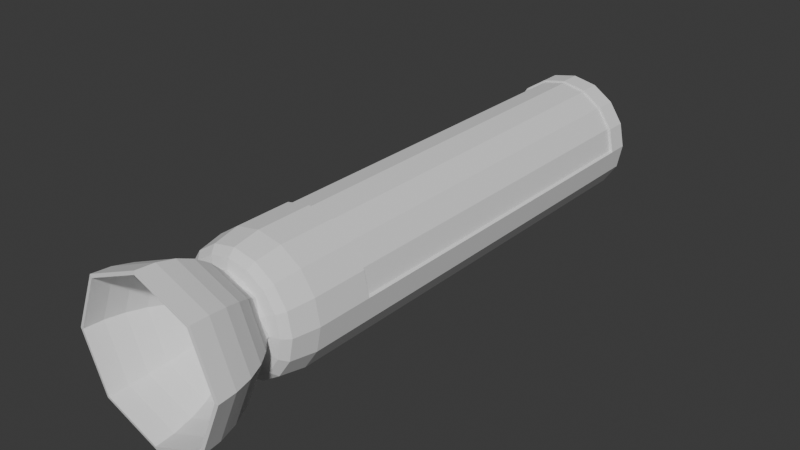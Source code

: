 # Source: vaccum.blend  (saved by Blender 4.1.24; exported with 4.5.12 LTS)
import bpy
from mathutils import Matrix  # noqa: F401  (used for matrix-valued properties, if any)

bpy.ops.wm.read_factory_settings(use_empty=True)
scene = bpy.context.scene
scene.name = 'Scene'

# ---- collections
col_collection = bpy.data.collections.new('Collection'); scene.collection.children.link(col_collection)

# ---- world
world_world = bpy.data.worlds.new('World'); scene.world = world_world
world_world.use_nodes = True; world_world.node_tree.nodes.clear()
_N = world_world.node_tree.nodes; _L = world_world.node_tree.links
n0 = _N.new('ShaderNodeOutputWorld'); n0.name = 'World Output'; n0.location = (300, 300)
n1 = _N.new('ShaderNodeBackground'); n1.name = 'Background'; n1.location = (10, 300)
n1.inputs[0].default_value = (0.05088, 0.05088, 0.05088, 1.0)
_L.new(n1.outputs[0], n0.inputs[0])
n0.is_active_output = True
world_world.color = (0.05088, 0.05088, 0.05088)
world_world.use_sun_shadow = False
world_world.sun_shadow_jitter_overblur = 0.0

# ---- meshes
me_cylinder = bpy.data.meshes.new('Cylinder')
me_cylinder.from_pydata([(-0.04821, 0.04821, 0.9125), (-0.09457, 0.09457, 0.937), (-0.1373, 0.1373, 0.9766), (-0.1747, 0.1747, 1.03), (-0.2055, 0.2055, 1.095), (-0.2283, 0.2283, 1.169), (-0.2424, 0.2424, 1.25), (-0.2471, 0.2471, 1.333), (-0.06818, -3.795e-08, 0.9125), (-0.1337, -3.602e-08, 0.937), (-0.1942, -3.287e-08, 0.9766), (-0.2471, -2.864e-08, 1.03), (-0.2906, -2.348e-08, 1.095), (-0.3229, -3.508e-08, 1.169), (-0.3428, -2.869e-08, 1.25), (-0.3495, -2.205e-08, 1.333), (-0.04821, -0.04821, 0.9125), (-0.09457, -0.09457, 0.937), (-0.1373, -0.1373, 0.9766), (-0.1747, -0.1747, 1.03), (-0.2055, -0.2055, 1.095), (-0.2283, -0.2283, 1.169), (-0.2424, -0.2424, 1.25), (-0.2471, -0.2471, 1.333), (-2.475e-09, -0.06818, 0.9125), (-2.475e-09, -0.1337, 0.937), (-2.475e-09, -0.1942, 0.9766), (-2.475e-09, -0.2471, 1.03), (-2.475e-09, -0.2906, 1.095), (-2.475e-09, -0.3229, 1.169), (-2.475e-09, -0.3428, 1.25), (-2.475e-09, -0.3495, 1.333), (0.04821, -0.04821, 0.9125), (0.09457, -0.09457, 0.937), (0.1373, -0.1373, 0.9766), (0.1747, -0.1747, 1.03), (0.2055, -0.2055, 1.095), (0.2283, -0.2283, 1.169), (0.2424, -0.2424, 1.25), (0.2471, -0.2471, 1.333), (0.06818, -3.795e-08, 0.9125), (0.1337, -3.602e-08, 0.937), (0.1942, -3.287e-08, 0.9766), (0.2471, -2.864e-08, 1.03), (0.2906, -2.348e-08, 1.095), (0.3229, -3.508e-08, 1.169), (0.3428, -2.869e-08, 1.25), (0.3495, -2.205e-08, 1.333), (0.04821, 0.04821, 0.9125), (0.09457, 0.09457, 0.937), (0.1373, 0.1373, 0.9766), (0.1747, 0.1747, 1.03), (0.2055, 0.2055, 1.095), (0.2283, 0.2283, 1.169), (0.2424, 0.2424, 1.25), (0.2471, 0.2471, 1.333), (-2.475e-09, 0.06818, 0.9125), (-2.475e-09, 0.1337, 0.937), (-2.475e-09, 0.1942, 0.9766), (-2.475e-09, 0.2471, 1.03), (-2.475e-09, 0.2906, 1.095), (-2.475e-09, 0.3229, 1.169), (-2.475e-09, 0.3428, 1.25), (-2.475e-09, 0.3495, 1.333), (-4.256e-09, 0.06818, -0.6825), (-4.256e-09, -9.77e-08, -0.6893), (0.04821, 0.04821, -0.6825), (0.06818, -9.711e-08, -0.6825), (0.04821, -0.04821, -0.6825), (-4.256e-09, -0.06818, -0.6825), (-0.04821, -0.04821, -0.6825), (-0.04821, 0.04821, -0.6825), (-0.06818, -9.711e-08, -0.6825), (-0.04588, 0.04588, 0.9304), (-0.09028, 0.09028, 0.9537), (-0.1312, 0.1312, 0.9916), (-0.1671, 0.1671, 1.043), (-0.1966, 0.1966, 1.105), (-0.2185, 0.2185, 1.176), (-0.232, 0.232, 1.253), (-0.2366, 0.2366, 1.335), (-0.06489, -3.702e-08, 0.9304), (-0.1277, -3.581e-08, 0.9537), (-0.1856, -3.245e-08, 0.9916), (-0.2363, -2.55e-08, 1.043), (-0.278, -2.232e-08, 1.105), (-0.309, -3.596e-08, 1.176), (-0.328, -2.961e-08, 1.253), (-0.3346, -2.425e-08, 1.335), (-0.04588, -0.04588, 0.9304), (-0.09028, -0.09028, 0.9537), (-0.1312, -0.1312, 0.9916), (-0.1671, -0.1671, 1.043), (-0.1966, -0.1966, 1.105), (-0.2185, -0.2185, 1.176), (-0.232, -0.232, 1.253), (-0.2366, -0.2366, 1.335), (1.035e-09, -0.06489, 0.9304), (1.846e-09, -0.1277, 0.9537), (-1.059e-09, -0.1856, 0.9916), (-2.475e-09, -0.2363, 1.043), (-1.394e-09, -0.278, 1.105), (-9.092e-10, -0.309, 1.176), (-2.317e-09, -0.328, 1.253), (-3.421e-09, -0.3346, 1.335), (0.04588, -0.04588, 0.9304), (0.09028, -0.09028, 0.9537), (0.1312, -0.1312, 0.9916), (0.1671, -0.1671, 1.043), (0.1966, -0.1966, 1.105), (0.2185, -0.2185, 1.176), (0.232, -0.232, 1.253), (0.2366, -0.2366, 1.335), (0.06489, -3.695e-08, 0.9304), (0.1277, -3.566e-08, 0.9537), (0.1856, -3.268e-08, 0.9916), (0.2363, -2.52e-08, 1.043), (0.278, -2.34e-08, 1.105), (0.309, -3.894e-08, 1.176), (0.328, -3.088e-08, 1.253), (0.3346, -2.362e-08, 1.335), (0.04588, 0.04588, 0.9304), (0.09028, 0.09028, 0.9537), (0.1312, 0.1312, 0.9916), (0.1671, 0.1671, 1.043), (0.1966, 0.1966, 1.105), (0.2185, 0.2185, 1.176), (0.232, 0.232, 1.253), (0.2366, 0.2366, 1.335), (7.559e-09, 0.06489, 0.9304), (-2.328e-09, 0.1277, 0.9537), (-4.189e-09, 0.1856, 0.9916), (5.623e-10, 0.2363, 1.043), (-4.669e-10, 0.278, 1.105), (-2.005e-09, 0.309, 1.176), (-1.527e-09, 0.328, 1.253), (-1.844e-09, 0.3346, 1.335), (5.3e-10, 0.2837, 0.8072), (0.1086, 0.2621, 0.8072), (0.2006, 0.2006, 0.8072), (0.2621, 0.1086, 0.8072), (0.2837, -3.342e-08, 0.8072), (0.2621, -0.1086, 0.8072), (0.2006, -0.2006, 0.8072), (0.1086, -0.2621, 0.8072), (5.3e-10, -0.2837, 0.8072), (-0.1086, -0.2621, 0.8072), (-0.2006, -0.2006, 0.8072), (-0.2621, -0.1086, 0.8072), (-0.2837, -3.342e-08, 0.8072), (-0.2621, 0.1086, 0.8072), (-0.2006, 0.2006, 0.8072), (-0.1086, 0.2621, 0.8072), (6.708e-10, 0.2624, 0.9217), (0.1004, 0.2424, 0.9217), (0.1855, 0.1855, 0.9217), (0.2424, 0.1004, 0.9217), (0.2624, -2.723e-08, 0.9217), (0.2424, -0.1004, 0.9217), (0.1855, -0.1855, 0.9217), (0.1004, -0.2424, 0.9217), (1.099e-10, -0.2624, 0.9217), (-0.1004, -0.2424, 0.9217), (-0.1855, -0.1855, 0.9217), (-0.2424, -0.1004, 0.9217), (-0.2624, -2.695e-08, 0.9217), (-0.2424, 0.1004, 0.9217), (-0.1855, 0.1855, 0.9217), (-0.1004, 0.2424, 0.9217), (2.463e-11, 0.1912, 0.9612), (4.302e-10, 0.2325, 0.9506), (0.07316, 0.1766, 0.9612), (0.08898, 0.2148, 0.9506), (0.1352, 0.1352, 0.9612), (0.1644, 0.1644, 0.9506), (0.1766, 0.07316, 0.9612), (0.2148, 0.08898, 0.9506), (0.1912, -1.837e-08, 0.9612), (0.2325, -2.042e-08, 0.9506), (0.1766, -0.07316, 0.9612), (0.2148, -0.08898, 0.9506), (0.1352, -0.1352, 0.9612), (0.1644, -0.1644, 0.9506), (0.07316, -0.1766, 0.9612), (0.08898, -0.2148, 0.9506), (5.457e-10, -0.1912, 0.9612), (2.8e-10, -0.2325, 0.9506), (-0.07316, -0.1766, 0.9612), (-0.08898, -0.2148, 0.9506), (-0.1352, -0.1352, 0.9612), (-0.1644, -0.1644, 0.9506), (-0.1766, -0.07316, 0.9612), (-0.2148, -0.08898, 0.9506), (-0.1912, -1.802e-08, 0.9612), (-0.2325, -2.035e-08, 0.9506), (-0.1766, 0.07316, 0.9612), (-0.2148, 0.08898, 0.9506), (-0.1352, 0.1352, 0.9612), (-0.1644, 0.1644, 0.9506), (-0.07316, 0.1766, 0.9612), (-0.08898, 0.2148, 0.9506), (-0.07139, 0.07139, 0.9247), (-0.1159, 0.1159, 0.9568), (-0.156, 0.156, 1.003), (-0.1901, 0.1901, 1.062), (-0.2169, 0.2169, 1.132), (-0.2353, 0.2353, 1.209), (-0.2448, 0.2448, 1.292), (-0.101, -3.699e-08, 0.9247), (-0.164, -3.444e-08, 0.9568), (-0.2206, -3.076e-08, 1.003), (-0.2689, -2.606e-08, 1.062), (-0.3067, -2.928e-08, 1.132), (-0.3328, -3.189e-08, 1.209), (-0.3461, -2.537e-08, 1.292), (-0.248, 0.1027, 1.095), (-0.2109, 0.08737, 1.03), (-0.2756, 0.1142, 1.169), (-0.2926, 0.1212, 1.25), (-0.2983, 0.1236, 1.333), (-0.0582, 0.02411, 0.9125), (-0.1142, 0.04729, 0.937), (-0.1657, 0.06865, 0.9766), (-0.07139, -0.07139, 0.9247), (-0.1159, -0.1159, 0.9568), (-0.156, -0.156, 1.003), (-0.1901, -0.1901, 1.062), (-0.2169, -0.2169, 1.132), (-0.2353, -0.2353, 1.209), (-0.2448, -0.2448, 1.292), (-0.0582, -0.02411, 0.9125), (-0.2983, -0.1236, 1.333), (-0.1142, -0.04729, 0.937), (-0.1657, -0.06865, 0.9766), (-0.2109, -0.08737, 1.03), (-0.248, -0.1027, 1.095), (-0.2756, -0.1142, 1.169), (-0.2926, -0.1212, 1.25), (-2.475e-09, -0.101, 0.9247), (-2.475e-09, -0.164, 0.9568), (-2.475e-09, -0.2206, 1.003), (-2.475e-09, -0.2689, 1.062), (-2.475e-09, -0.3067, 1.132), (-2.475e-09, -0.3328, 1.209), (-2.475e-09, -0.3461, 1.292), (-0.1027, -0.248, 1.095), (-0.08737, -0.2109, 1.03), (-0.1142, -0.2756, 1.169), (-0.1212, -0.2926, 1.25), (-0.1236, -0.2983, 1.333), (-0.02411, -0.0582, 0.9125), (-0.04729, -0.1142, 0.937), (-0.06865, -0.1657, 0.9766), (0.07139, -0.07139, 0.9247), (0.1159, -0.1159, 0.9568), (0.156, -0.156, 1.003), (0.1901, -0.1901, 1.062), (0.2169, -0.2169, 1.132), (0.2353, -0.2353, 1.209), (0.2448, -0.2448, 1.292), (0.1236, -0.2983, 1.333), (0.04729, -0.1142, 0.937), (0.02411, -0.0582, 0.9125), (0.06865, -0.1657, 0.9766), (0.08737, -0.2109, 1.03), (0.1027, -0.248, 1.095), (0.1142, -0.2756, 1.169), (0.1212, -0.2926, 1.25), (0.101, -3.699e-08, 0.9247), (0.164, -3.444e-08, 0.9568), (0.2206, -3.076e-08, 1.003), (0.2689, -2.606e-08, 1.062), (0.3067, -2.928e-08, 1.132), (0.3328, -3.189e-08, 1.209), (0.3461, -2.537e-08, 1.292), (0.2756, -0.1142, 1.169), (0.248, -0.1027, 1.095), (0.2926, -0.1212, 1.25), (0.2983, -0.1236, 1.333), (0.0582, -0.02411, 0.9125), (0.1142, -0.04729, 0.937), (0.1657, -0.06865, 0.9766), (0.2109, -0.08737, 1.03), (0.07139, 0.07139, 0.9247), (0.1159, 0.1159, 0.9568), (0.156, 0.156, 1.003), (0.1901, 0.1901, 1.062), (0.2169, 0.2169, 1.132), (0.2353, 0.2353, 1.209), (0.2448, 0.2448, 1.292), (0.1657, 0.06865, 0.9766), (0.1142, 0.04729, 0.937), (0.2109, 0.08737, 1.03), (0.248, 0.1027, 1.095), (0.2756, 0.1142, 1.169), (0.2926, 0.1212, 1.25), (0.2983, 0.1236, 1.333), (0.0582, 0.02411, 0.9125), (-0.04821, 0.04821, 0.115), (-2.475e-09, 0.101, 0.9247), (-2.475e-09, 0.164, 0.9568), (-2.475e-09, 0.2206, 1.003), (-2.475e-09, 0.2689, 1.062), (-2.475e-09, 0.3067, 1.132), (-2.475e-09, 0.3328, 1.209), (-2.475e-09, 0.3461, 1.292), (0.1212, 0.2926, 1.25), (0.1142, 0.2756, 1.169), (0.1236, 0.2983, 1.333), (0.02411, 0.0582, 0.9125), (0.04729, 0.1142, 0.937), (0.06865, 0.1657, 0.9766), (0.08737, 0.2109, 1.03), (0.1027, 0.248, 1.095), (0.06818, -6.753e-08, 0.115), (-0.1142, 0.2756, 1.169), (-0.1027, 0.248, 1.095), (-0.1212, 0.2926, 1.25), (-0.1236, 0.2983, 1.333), (-0.02411, 0.0582, 0.9125), (-0.04729, 0.1142, 0.937), (-0.06865, 0.1657, 0.9766), (-0.08737, 0.2109, 1.03), (0.04821, -0.04821, 0.115), (-3.366e-09, -0.06818, 0.115), (-0.04821, -0.04821, 0.115), (-0.06818, -6.753e-08, 0.115), (-3.366e-09, 0.06818, 0.115), (0.04821, 0.04821, 0.115), (0.02411, 0.02411, -0.6859), (0.03409, -9.74e-08, -0.6859), (0.02411, -0.02411, -0.6859), (-4.256e-09, -0.03409, -0.6859), (-0.02411, -0.02411, -0.6859), (-0.03409, -9.74e-08, -0.6859), (-0.02411, 0.0582, -0.6825), (-0.02411, 0.02411, -0.6859), (0.02411, 0.0582, -0.6825), (-4.256e-09, 0.03409, -0.6859), (0.0582, 0.02411, -0.6825), (0.0582, -0.02411, -0.6825), (0.02411, -0.0582, -0.6825), (-0.02411, -0.0582, -0.6825), (-0.0582, -0.02411, -0.6825), (-0.0582, 0.02411, -0.6825), (-0.06808, 0.06808, 0.9421), (-0.1107, 0.1107, 0.9727), (-0.1492, 0.1492, 1.017), (-0.1818, 0.1818, 1.074), (-0.2075, 0.2075, 1.14), (-0.2252, 0.2252, 1.215), (-0.2343, 0.2343, 1.294), (-0.09628, -3.641e-08, 0.9421), (-0.1566, -3.413e-08, 0.9727), (-0.2109, -2.898e-08, 1.017), (-0.2572, -2.391e-08, 1.074), (-0.2935, -2.914e-08, 1.14), (-0.3185, -3.279e-08, 1.215), (-0.3313, -2.693e-08, 1.294), (-0.2373, 0.09828, 1.105), (-0.2017, 0.08355, 1.043), (-0.2637, 0.1092, 1.176), (-0.28, 0.116, 1.253), (-0.2856, 0.1183, 1.335), (-0.05539, 0.02294, 0.9304), (-0.109, 0.04514, 0.9537), (-0.1584, 0.0656, 0.9916), (-0.06808, -0.06808, 0.9421), (-0.1107, -0.1107, 0.9727), (-0.1492, -0.1492, 1.017), (-0.1818, -0.1818, 1.074), (-0.2075, -0.2075, 1.14), (-0.2252, -0.2252, 1.215), (-0.2343, -0.2343, 1.294), (-0.05539, -0.02294, 0.9304), (-0.2856, -0.1183, 1.335), (-0.109, -0.04514, 0.9537), (-0.1584, -0.0656, 0.9916), (-0.2017, -0.08355, 1.043), (-0.2373, -0.09828, 1.105), (-0.2637, -0.1092, 1.176), (-0.28, -0.116, 1.253), (1.44e-09, -0.09628, 0.9421), (3.936e-10, -0.1566, 0.9727), (-1.767e-09, -0.2109, 1.017), (-1.934e-09, -0.2572, 1.074), (-1.151e-09, -0.2935, 1.14), (-1.613e-09, -0.3185, 1.215), (-2.869e-09, -0.3313, 1.294), (-0.09828, -0.2373, 1.105), (-0.08355, -0.2017, 1.043), (-0.1092, -0.2637, 1.176), (-0.116, -0.28, 1.253), (-0.1183, -0.2856, 1.335), (-0.02294, -0.05539, 0.9304), (-0.04514, -0.109, 0.9537), (-0.0656, -0.1584, 0.9916), (0.06808, -0.06808, 0.9421), (0.1107, -0.1107, 0.9727), (0.1492, -0.1492, 1.017), (0.1818, -0.1818, 1.074), (0.2075, -0.2075, 1.14), (0.2252, -0.2252, 1.215), (0.2343, -0.2343, 1.294), (0.1183, -0.2856, 1.335), (0.04514, -0.109, 0.9537), (0.02294, -0.05539, 0.9304), (0.0656, -0.1584, 0.9916), (0.08355, -0.2017, 1.043), (0.09828, -0.2373, 1.105), (0.1092, -0.2637, 1.176), (0.116, -0.28, 1.253), (0.09628, -3.631e-08, 0.9421), (0.1566, -3.417e-08, 0.9727), (0.2109, -2.894e-08, 1.017), (0.2572, -2.43e-08, 1.074), (0.2935, -3.117e-08, 1.14), (0.3185, -3.491e-08, 1.215), (0.3313, -2.725e-08, 1.294), (0.2637, -0.1092, 1.176), (0.2373, -0.09828, 1.105), (0.28, -0.116, 1.253), (0.2856, -0.1183, 1.335), (0.05539, -0.02294, 0.9304), (0.109, -0.04514, 0.9537), (0.1584, -0.0656, 0.9916), (0.2017, -0.08355, 1.043), (0.06808, 0.06808, 0.9421), (0.1107, 0.1107, 0.9727), (0.1492, 0.1492, 1.017), (0.1818, 0.1818, 1.074), (0.2075, 0.2075, 1.14), (0.2252, 0.2252, 1.215), (0.2343, 0.2343, 1.294), (0.1584, 0.0656, 0.9916), (0.109, 0.04514, 0.9537), (0.2017, 0.08355, 1.043), (0.2373, 0.09828, 1.105), (0.2637, 0.1092, 1.176), (0.28, 0.116, 1.253), (0.2856, 0.1183, 1.335), (0.05539, 0.02294, 0.9304), (2.615e-09, 0.09628, 0.9421), (-3.259e-09, 0.1566, 0.9727), (-1.814e-09, 0.2109, 1.017), (4.77e-11, 0.2572, 1.074), (-1.236e-09, 0.2935, 1.14), (-1.766e-09, 0.3185, 1.215), (-1.686e-09, 0.3313, 1.294), (0.116, 0.28, 1.253), (0.1092, 0.2637, 1.176), (0.1183, 0.2856, 1.335), (0.02294, 0.05539, 0.9304), (0.04514, 0.109, 0.9537), (0.0656, 0.1584, 0.9916), (0.08355, 0.2017, 1.043), (0.09828, 0.2373, 1.105), (-0.1092, 0.2637, 1.176), (-0.09828, 0.2373, 1.105), (-0.116, 0.28, 1.253), (-0.1183, 0.2856, 1.335), (-0.02294, 0.05539, 0.9304), (-0.04514, 0.109, 0.9537), (-0.0656, 0.1584, 0.9916), (-0.08355, 0.2017, 1.043), (-0.2418, 0.2418, 1.334), (-0.342, -2.315e-08, 1.334), (-0.2418, -0.2418, 1.334), (-2.948e-09, -0.342, 1.334), (0.2418, -0.2418, 1.334), (0.342, -2.284e-08, 1.334), (0.2418, 0.2418, 1.334), (-2.16e-09, 0.342, 1.334), (0.06654, -3.745e-08, 0.9215), (0.04705, -0.04705, 0.9215), (0.04705, 0.04705, 0.9215), (2.542e-09, 0.06654, 0.9215), (-0.04705, 0.04705, 0.9215), (-0.06654, -3.749e-08, 0.9215), (-0.04705, -0.04705, 0.9215), (-7.199e-10, -0.06654, 0.9215), (0.02352, -0.05679, 0.9215), (-0.02352, -0.05679, 0.9215), (-0.05679, -0.02352, 0.9215), (-0.05679, 0.02352, 0.9215), (-0.02352, 0.05679, 0.9215), (0.02352, 0.05679, 0.9215), (0.05679, 0.02352, 0.9215), (0.05679, -0.02352, 0.9215), (-0.1209, 0.2919, 1.334), (0.1209, 0.2919, 1.334), (0.2919, 0.1209, 1.334), (0.2919, -0.1209, 1.334), (0.1209, -0.2919, 1.334), (-0.1209, -0.2919, 1.334), (-0.2919, -0.1209, 1.334), (-0.2919, 0.1209, 1.334), (0.1038, 0.2505, 1.14), (0.09092, 0.2195, 1.074), (0.07458, 0.18, 1.017), (0.05537, 0.1337, 0.9727), (0.03404, 0.08218, 0.9421), (0.1171, 0.2828, 1.294), (0.1126, 0.2719, 1.215), (0.08218, 0.03404, 0.9421), (0.2828, 0.1171, 1.294), (0.2719, 0.1126, 1.215), (0.2505, 0.1038, 1.14), (0.2195, 0.09092, 1.074), (0.18, 0.07458, 1.017), (0.1337, 0.05537, 0.9727), (0.2195, -0.09092, 1.074), (0.18, -0.07458, 1.017), (0.1337, -0.05537, 0.9727), (0.08218, -0.03404, 0.9421), (0.2828, -0.1171, 1.294), (0.2719, -0.1126, 1.215), (0.2505, -0.1038, 1.14), (0.1171, -0.2828, 1.294), (0.1126, -0.2719, 1.215), (0.1038, -0.2505, 1.14), (0.09092, -0.2195, 1.074), (0.07458, -0.18, 1.017), (0.05537, -0.1337, 0.9727), (0.03404, -0.08218, 0.9421), (-0.07458, -0.18, 1.017), (-0.05537, -0.1337, 0.9727), (-0.03404, -0.08218, 0.9421), (-0.1171, -0.2828, 1.294), (-0.1126, -0.2719, 1.215), (-0.1038, -0.2505, 1.14), (-0.09092, -0.2195, 1.074), (-0.2828, -0.1171, 1.294), (-0.2719, -0.1126, 1.215), (-0.2505, -0.1038, 1.14), (-0.2195, -0.09092, 1.074), (-0.18, -0.07458, 1.017), (-0.1337, -0.05537, 0.9727), (-0.08218, -0.03404, 0.9421), (-0.18, 0.07458, 1.017), (-0.1337, 0.05537, 0.9727), (-0.08218, 0.03404, 0.9421), (-0.2828, 0.1171, 1.294), (-0.2719, 0.1126, 1.215), (-0.2505, 0.1038, 1.14), (-0.2195, 0.09092, 1.074), (-0.09092, 0.2195, 1.074), (-0.07458, 0.18, 1.017), (-0.05537, 0.1337, 0.9727), (-0.03404, 0.08218, 0.9421), (-0.1171, 0.2828, 1.294), (-0.1126, 0.2719, 1.215), (-0.1038, 0.2505, 1.14), (0.1084, 0.2618, 1.132), (0.09506, 0.2295, 1.062), (0.07801, 0.1883, 1.003), (0.05797, 0.1399, 0.9568), (0.0357, 0.08618, 0.9247), (0.02411, 0.0582, 0.115), (0.1224, 0.2954, 1.292), (0.1177, 0.2841, 1.209), (0.08618, 0.0357, 0.9247), (-0.0582, -0.02411, 0.115), (0.2954, 0.1224, 1.292), (0.2841, 0.1177, 1.209), (0.2618, 0.1084, 1.132), (0.2295, 0.09506, 1.062), (0.1883, 0.07801, 1.003), (0.1399, 0.05797, 0.9568), (0.2295, -0.09506, 1.062), (0.1883, -0.07801, 1.003), (0.1399, -0.05797, 0.9568), (0.08618, -0.0357, 0.9247), (-0.02411, -0.0582, 0.115), (0.2954, -0.1224, 1.292), (0.2841, -0.1177, 1.209), (0.2618, -0.1084, 1.132), (0.0582, -0.02411, 0.115), (0.1224, -0.2954, 1.292), (0.1177, -0.2841, 1.209), (0.1084, -0.2618, 1.132), (0.09506, -0.2295, 1.062), (0.07801, -0.1883, 1.003), (0.05797, -0.1399, 0.9568), (0.0357, -0.08618, 0.9247), (-0.07801, -0.1883, 1.003), (-0.05797, -0.1399, 0.9568), (-0.0357, -0.08618, 0.9247), (-0.02411, 0.0582, 0.115), (-0.1224, -0.2954, 1.292), (-0.1177, -0.2841, 1.209), (-0.1084, -0.2618, 1.132), (-0.09506, -0.2295, 1.062), (-0.2954, -0.1224, 1.292), (-0.2841, -0.1177, 1.209), (-0.2618, -0.1084, 1.132), (-0.2295, -0.09506, 1.062), (-0.1883, -0.07801, 1.003), (-0.1399, -0.05797, 0.9568), (-0.08618, -0.0357, 0.9247), (0.0582, 0.02411, 0.115), (-0.1883, 0.07801, 1.003), (-0.1399, 0.05797, 0.9568), (-0.08618, 0.0357, 0.9247), (-0.0582, 0.02411, 0.115), (-0.2954, 0.1224, 1.292), (-0.2841, 0.1177, 1.209), (-0.2618, 0.1084, 1.132), (-0.2295, 0.09506, 1.062), (-0.09506, 0.2295, 1.062), (-0.07801, 0.1883, 1.003), (-0.05797, 0.1399, 0.9568), (-0.0357, 0.08618, 0.9247), (0.02411, -0.0582, 0.115), (-0.1224, 0.2954, 1.292), (-0.1177, 0.2841, 1.209), (-0.1084, 0.2618, 1.132), (5.3e-10, 0.2837, -1.252), (0.1086, 0.2621, -1.252), (0.2006, 0.2006, -1.252), (0.2621, 0.1086, -1.252), (0.2837, -7.066e-09, -1.252), (0.2621, -0.1086, -1.252), (0.2006, -0.2006, -1.252), (0.1086, -0.2621, -1.252), (5.3e-10, -0.2837, -1.252), (-0.1086, -0.2621, -1.252), (-0.2006, -0.2006, -1.252), (-0.2621, -0.1086, -1.252), (-0.2837, -7.066e-09, -1.252), (-0.2621, 0.1086, -1.252), (-0.2006, 0.2006, -1.252), (-0.1086, 0.2621, -1.252), (-0.1086, 0.2621, -1.157), (5.3e-10, 0.2837, -1.157), (0.1086, 0.2621, -1.157), (0.2006, 0.2006, -1.157), (0.2621, 0.1086, -1.157), (0.2837, -7.215e-09, -1.157), (0.2621, -0.1086, -1.157), (0.2006, -0.2006, -1.157), (0.1086, -0.2621, -1.157), (5.3e-10, -0.2837, -1.157), (-0.1086, -0.2621, -1.157), (-0.2006, -0.2006, -1.157), (-0.2621, -0.1086, -1.157), (-0.2837, -7.215e-09, -1.157), (-0.2621, 0.1086, -1.157), (-0.2006, 0.2006, -1.157), (-0.1086, 0.2621, 0.5547), (5.3e-10, 0.2837, 0.5547), (0.1086, 0.2621, 0.5547), (0.2006, 0.2006, 0.5547), (0.2621, 0.1086, 0.5547), (0.2837, -3.005e-08, 0.5547), (0.2621, -0.1086, 0.5547), (0.2006, -0.2006, 0.5547), (0.1086, -0.2621, 0.5547), (5.3e-10, -0.2837, 0.5547), (-0.1086, -0.2621, 0.5547), (-0.2006, -0.2006, 0.5547), (-0.2621, -0.1086, 0.5547), (-0.2837, -3.005e-08, 0.5547), (-0.2621, 0.1086, 0.5547), (-0.2006, 0.2006, 0.5547), (-0.1034, 0.2547, -1.157), (5.185e-10, 0.2753, -1.157), (0.1034, 0.2547, -1.157), (0.191, 0.1962, -1.157), (0.2495, 0.1086, -1.157), (0.2701, 0.005202, -1.157), (0.2581, -0.1069, -1.157), (0.1976, -0.1976, -1.157), (0.1069, -0.2581, -1.157), (5.078e-10, -0.2794, -1.157), (-0.1069, -0.2581, -1.157), (-0.1976, -0.1976, -1.157), (-0.2581, -0.1069, -1.157), (-0.2701, 0.005202, -1.157), (-0.2495, 0.1086, -1.157), (-0.191, 0.1962, -1.157), (-0.1034, 0.2547, 0.5547), (5.185e-10, 0.2753, 0.5547), (0.1034, 0.2547, 0.5547), (0.191, 0.1962, 0.5547), (0.2495, 0.1086, 0.5547), (0.2701, 0.005202, 0.5547), (0.2581, -0.1069, 0.5547), (0.1976, -0.1976, 0.5547), (0.1069, -0.2581, 0.5547), (5.078e-10, -0.2794, 0.5547), (-0.1069, -0.2581, 0.5547), (-0.1976, -0.1976, 0.5547), (-0.2581, -0.1069, 0.5547), (-0.2701, 0.005202, 0.5547), (-0.2495, 0.1086, 0.5547), (-0.191, 0.1962, 0.5547)], [], [(616, 316, 4, 205), (615, 315, 5, 206), (614, 317, 6, 207), (613, 324, 69, 341), (612, 319, 0, 201), (611, 320, 1, 202), (610, 321, 2, 203), (609, 322, 3, 204), (608, 216, 11, 211), (607, 215, 12, 212), (606, 217, 13, 213), (605, 218, 14, 214), (604, 298, 71, 344), (603, 220, 8, 208), (602, 221, 9, 209), (601, 222, 10, 210), (600, 314, 67, 339), (599, 230, 16, 223), (598, 232, 17, 224), (597, 233, 18, 225), (596, 234, 19, 226), (595, 235, 20, 227), (594, 236, 21, 228), (593, 237, 22, 229), (592, 246, 27, 241), (591, 245, 28, 242), (590, 247, 29, 243), (589, 248, 30, 244), (588, 327, 64, 335), (587, 250, 24, 238), (586, 251, 25, 239), (585, 252, 26, 240), (584, 262, 32, 253), (583, 261, 33, 254), (582, 263, 34, 255), (581, 264, 35, 256), (580, 265, 36, 257), (579, 266, 37, 258), (578, 267, 38, 259), (577, 323, 68, 340), (576, 276, 44, 272), (575, 275, 45, 273), (574, 277, 46, 274), (573, 325, 70, 342), (572, 279, 40, 268), (571, 280, 41, 269), (570, 281, 42, 270), (569, 282, 43, 271), (568, 291, 49, 284), (567, 290, 50, 285), (566, 292, 51, 286), (565, 293, 52, 287), (564, 294, 53, 288), (563, 295, 54, 289), (562, 326, 72, 343), (561, 297, 48, 283), (560, 307, 61, 304), (559, 306, 62, 305), (558, 328, 66, 337), (557, 309, 56, 299), (556, 310, 57, 300), (555, 311, 58, 301), (554, 312, 59, 302), (553, 313, 60, 303), (66, 329, 337), (67, 330, 339), (68, 331, 340), (69, 332, 341), (70, 333, 342), (72, 334, 343), (71, 336, 344), (64, 338, 335), (552, 349, 77, 458), (551, 350, 78, 457), (550, 351, 79, 459), (549, 345, 73, 461), (548, 346, 74, 462), (547, 347, 75, 463), (546, 348, 76, 464), (545, 355, 84, 360), (544, 356, 85, 359), (543, 357, 86, 361), (542, 358, 87, 362), (541, 352, 81, 364), (540, 353, 82, 365), (539, 354, 83, 366), (538, 367, 89, 374), (537, 368, 90, 376), (536, 369, 91, 377), (535, 370, 92, 378), (534, 371, 93, 379), (533, 372, 94, 380), (532, 373, 95, 381), (531, 385, 100, 390), (530, 386, 101, 389), (529, 387, 102, 391), (528, 388, 103, 392), (527, 382, 97, 394), (526, 383, 98, 395), (525, 384, 99, 396), (524, 397, 105, 406), (523, 398, 106, 405), (522, 399, 107, 407), (521, 400, 108, 408), (520, 401, 109, 409), (519, 402, 110, 410), (518, 403, 111, 411), (517, 416, 117, 420), (516, 417, 118, 419), (515, 418, 119, 421), (514, 412, 113, 423), (513, 413, 114, 424), (512, 414, 115, 425), (511, 415, 116, 426), (510, 428, 122, 435), (509, 429, 123, 434), (508, 430, 124, 436), (507, 431, 125, 437), (506, 432, 126, 438), (505, 433, 127, 439), (504, 427, 121, 441), (503, 447, 134, 450), (502, 448, 135, 449), (501, 442, 129, 452), (500, 443, 130, 453), (499, 444, 131, 454), (498, 445, 132, 455), (497, 446, 133, 456), (496, 466, 88, 363), (495, 467, 96, 375), (494, 468, 104, 393), (493, 469, 112, 404), (492, 470, 120, 422), (491, 471, 128, 440), (490, 472, 136, 451), (489, 465, 80, 460), (488, 474, 105, 423), (487, 297, 40, 473), (486, 309, 48, 475), (485, 319, 56, 476), (484, 220, 0, 477), (483, 230, 8, 478), (482, 250, 16, 479), (481, 406, 105, 474), (650, 137, 138, 651), (653, 140, 141, 654), (654, 141, 142, 655), (655, 142, 143, 656), (656, 143, 144, 657), (657, 144, 145, 658), (658, 145, 146, 659), (659, 146, 147, 660), (660, 147, 148, 661), (661, 148, 149, 662), (662, 149, 150, 663), (663, 150, 151, 664), (664, 151, 152, 649), (651, 138, 139, 652), (652, 139, 140, 653), (649, 152, 137, 650), (172, 174, 155, 154), (140, 139, 155, 156), (141, 140, 156, 157), (142, 141, 157, 158), (143, 142, 158, 159), (144, 143, 159, 160), (145, 144, 160, 161), (146, 145, 161, 162), (147, 146, 162, 163), (148, 147, 163, 164), (149, 148, 164, 165), (150, 149, 165, 166), (151, 150, 166, 167), (152, 151, 167, 168), (138, 137, 153, 154), (139, 138, 154, 155), (262, 481, 474, 32), (174, 176, 156, 155), (176, 178, 157, 156), (178, 180, 158, 157), (180, 182, 159, 158), (182, 184, 160, 159), (184, 186, 161, 160), (186, 188, 162, 161), (188, 190, 163, 162), (190, 192, 164, 163), (192, 194, 165, 164), (194, 196, 166, 165), (196, 198, 167, 166), (198, 200, 168, 167), (170, 172, 154, 153), (137, 152, 168, 153), (169, 171, 172, 170), (171, 173, 174, 172), (173, 175, 176, 174), (175, 177, 178, 176), (177, 179, 180, 178), (179, 181, 182, 180), (181, 183, 184, 182), (183, 185, 186, 184), (185, 187, 188, 186), (187, 189, 190, 188), (189, 191, 192, 190), (191, 193, 194, 192), (193, 195, 196, 194), (195, 197, 198, 196), (197, 199, 200, 198), (199, 169, 170, 200), (200, 170, 153, 168), (24, 480, 481, 262), (480, 97, 406, 481), (394, 482, 479, 89), (97, 480, 482, 394), (480, 24, 250, 482), (374, 483, 478, 81), (89, 479, 483, 374), (479, 16, 230, 483), (364, 484, 477, 73), (81, 478, 484, 364), (478, 8, 220, 484), (461, 485, 476, 129), (73, 477, 485, 461), (477, 0, 319, 485), (452, 486, 475, 121), (129, 476, 486, 452), (476, 56, 309, 486), (441, 487, 473, 113), (121, 475, 487, 441), (475, 48, 297, 487), (473, 488, 423, 113), (40, 279, 488, 473), (279, 32, 474, 488), (472, 489, 460, 136), (63, 318, 489, 472), (318, 7, 465, 489), (471, 490, 451, 128), (55, 308, 490, 471), (308, 63, 472, 490), (470, 491, 440, 120), (47, 296, 491, 470), (296, 55, 471, 491), (469, 492, 422, 112), (39, 278, 492, 469), (278, 47, 470, 492), (468, 493, 404, 104), (31, 260, 493, 468), (260, 39, 469, 493), (467, 494, 393, 96), (23, 249, 494, 467), (249, 31, 468, 494), (466, 495, 375, 88), (15, 231, 495, 466), (231, 23, 467, 495), (465, 496, 363, 80), (7, 219, 496, 465), (219, 15, 466, 496), (431, 497, 456, 125), (126, 450, 497, 431), (450, 134, 446, 497), (430, 498, 455, 124), (125, 456, 498, 430), (456, 133, 445, 498), (429, 499, 454, 123), (124, 455, 499, 429), (455, 132, 444, 499), (428, 500, 453, 122), (123, 454, 500, 428), (454, 131, 443, 500), (427, 501, 452, 121), (122, 453, 501, 427), (453, 130, 442, 501), (433, 502, 449, 127), (128, 451, 502, 433), (451, 136, 448, 502), (432, 503, 450, 126), (127, 449, 503, 432), (449, 135, 447, 503), (412, 504, 441, 113), (114, 435, 504, 412), (435, 122, 427, 504), (418, 505, 439, 119), (120, 440, 505, 418), (440, 128, 433, 505), (417, 506, 438, 118), (119, 439, 506, 417), (439, 127, 432, 506), (416, 507, 437, 117), (118, 438, 507, 416), (438, 126, 431, 507), (415, 508, 436, 116), (117, 437, 508, 415), (437, 125, 430, 508), (414, 509, 434, 115), (116, 436, 509, 414), (436, 124, 429, 509), (413, 510, 435, 114), (115, 434, 510, 413), (434, 123, 428, 510), (400, 511, 426, 108), (109, 420, 511, 400), (420, 117, 415, 511), (399, 512, 425, 107), (108, 426, 512, 399), (426, 116, 414, 512), (398, 513, 424, 106), (107, 425, 513, 398), (425, 115, 413, 513), (397, 514, 423, 105), (106, 424, 514, 397), (424, 114, 412, 514), (403, 515, 421, 111), (112, 422, 515, 403), (422, 120, 418, 515), (402, 516, 419, 110), (111, 421, 516, 402), (421, 119, 417, 516), (401, 517, 420, 109), (110, 419, 517, 401), (419, 118, 416, 517), (388, 518, 411, 103), (104, 404, 518, 388), (404, 112, 403, 518), (387, 519, 410, 102), (103, 411, 519, 387), (411, 111, 402, 519), (386, 520, 409, 101), (102, 410, 520, 386), (410, 110, 401, 520), (385, 521, 408, 100), (101, 409, 521, 385), (409, 109, 400, 521), (384, 522, 407, 99), (100, 408, 522, 384), (408, 108, 399, 522), (383, 523, 405, 98), (99, 407, 523, 383), (407, 107, 398, 523), (382, 524, 406, 97), (98, 405, 524, 382), (405, 106, 397, 524), (369, 525, 396, 91), (92, 390, 525, 369), (390, 100, 384, 525), (368, 526, 395, 90), (91, 396, 526, 368), (396, 99, 383, 526), (367, 527, 394, 89), (90, 395, 527, 367), (395, 98, 382, 527), (373, 528, 392, 95), (96, 393, 528, 373), (393, 104, 388, 528), (372, 529, 391, 94), (95, 392, 529, 372), (392, 103, 387, 529), (371, 530, 389, 93), (94, 391, 530, 371), (391, 102, 386, 530), (370, 531, 390, 92), (93, 389, 531, 370), (389, 101, 385, 531), (358, 532, 381, 87), (88, 375, 532, 358), (375, 96, 373, 532), (357, 533, 380, 86), (87, 381, 533, 357), (381, 95, 372, 533), (356, 534, 379, 85), (86, 380, 534, 356), (380, 94, 371, 534), (355, 535, 378, 84), (85, 379, 535, 355), (379, 93, 370, 535), (354, 536, 377, 83), (84, 378, 536, 354), (378, 92, 369, 536), (353, 537, 376, 82), (83, 377, 537, 353), (377, 91, 368, 537), (352, 538, 374, 81), (82, 376, 538, 352), (376, 90, 367, 538), (347, 539, 366, 75), (76, 360, 539, 347), (360, 84, 354, 539), (346, 540, 365, 74), (75, 366, 540, 346), (366, 83, 353, 540), (345, 541, 364, 73), (74, 365, 541, 345), (365, 82, 352, 541), (351, 542, 362, 79), (80, 363, 542, 351), (363, 88, 358, 542), (350, 543, 361, 78), (79, 362, 543, 350), (362, 87, 357, 543), (349, 544, 359, 77), (78, 361, 544, 349), (361, 86, 356, 544), (348, 545, 360, 76), (77, 359, 545, 348), (359, 85, 355, 545), (445, 546, 464, 132), (133, 458, 546, 445), (458, 77, 348, 546), (444, 547, 463, 131), (132, 464, 547, 444), (464, 76, 347, 547), (443, 548, 462, 130), (131, 463, 548, 443), (463, 75, 346, 548), (442, 549, 461, 129), (130, 462, 549, 442), (462, 74, 345, 549), (448, 550, 459, 135), (136, 460, 550, 448), (460, 80, 351, 550), (447, 551, 457, 134), (135, 459, 551, 447), (459, 79, 350, 551), (446, 552, 458, 133), (134, 457, 552, 446), (457, 78, 349, 552), (335, 336, 71), (335, 338, 336), (338, 65, 336), (344, 334, 72), (344, 336, 334), (336, 65, 334), (343, 333, 70), (343, 334, 333), (334, 65, 333), (342, 332, 69), (342, 333, 332), (333, 65, 332), (341, 331, 68), (341, 332, 331), (332, 65, 331), (340, 330, 67), (340, 331, 330), (331, 65, 330), (339, 329, 66), (339, 330, 329), (330, 65, 329), (337, 338, 64), (337, 329, 338), (329, 65, 338), (307, 553, 303, 61), (53, 287, 553, 307), (287, 52, 313, 553), (313, 554, 302, 60), (52, 286, 554, 313), (286, 51, 312, 554), (312, 555, 301, 59), (51, 285, 555, 312), (285, 50, 311, 555), (311, 556, 300, 58), (50, 284, 556, 311), (284, 49, 310, 556), (310, 557, 299, 57), (49, 283, 557, 310), (283, 48, 309, 557), (327, 558, 337, 64), (56, 309, 558, 327), (309, 48, 328, 558), (308, 559, 305, 63), (55, 289, 559, 308), (289, 54, 306, 559), (306, 560, 304, 62), (54, 288, 560, 306), (288, 53, 307, 560), (291, 561, 283, 49), (41, 268, 561, 291), (268, 40, 297, 561), (325, 562, 343, 70), (16, 230, 562, 325), (230, 8, 326, 562), (296, 563, 289, 55), (47, 274, 563, 296), (274, 46, 295, 563), (295, 564, 288, 54), (46, 273, 564, 295), (273, 45, 294, 564), (294, 565, 287, 53), (45, 272, 565, 294), (272, 44, 293, 565), (293, 566, 286, 52), (44, 271, 566, 293), (271, 43, 292, 566), (292, 567, 285, 51), (43, 270, 567, 292), (270, 42, 290, 567), (290, 568, 284, 50), (42, 269, 568, 290), (269, 41, 291, 568), (276, 569, 271, 44), (36, 256, 569, 276), (256, 35, 282, 569), (282, 570, 270, 43), (35, 255, 570, 282), (255, 34, 281, 570), (281, 571, 269, 42), (34, 254, 571, 281), (254, 33, 280, 571), (280, 572, 268, 41), (33, 253, 572, 280), (253, 32, 279, 572), (324, 573, 342, 69), (24, 250, 573, 324), (250, 16, 325, 573), (278, 574, 274, 47), (39, 259, 574, 278), (259, 38, 277, 574), (277, 575, 273, 46), (38, 258, 575, 277), (258, 37, 275, 575), (275, 576, 272, 45), (37, 257, 576, 275), (257, 36, 276, 576), (314, 577, 340, 67), (40, 279, 577, 314), (279, 32, 323, 577), (260, 578, 259, 39), (31, 244, 578, 260), (244, 30, 267, 578), (267, 579, 258, 38), (30, 243, 579, 267), (243, 29, 266, 579), (266, 580, 257, 37), (29, 242, 580, 266), (242, 28, 265, 580), (265, 581, 256, 36), (28, 241, 581, 265), (241, 27, 264, 581), (264, 582, 255, 35), (27, 240, 582, 264), (240, 26, 263, 582), (263, 583, 254, 34), (26, 239, 583, 263), (239, 25, 261, 583), (261, 584, 253, 33), (25, 238, 584, 261), (238, 24, 262, 584), (246, 585, 240, 27), (19, 225, 585, 246), (225, 18, 252, 585), (252, 586, 239, 26), (18, 224, 586, 252), (224, 17, 251, 586), (251, 587, 238, 25), (17, 223, 587, 251), (223, 16, 250, 587), (298, 588, 335, 71), (0, 319, 588, 298), (319, 56, 327, 588), (249, 589, 244, 31), (23, 229, 589, 249), (229, 22, 248, 589), (248, 590, 243, 30), (22, 228, 590, 248), (228, 21, 247, 590), (247, 591, 242, 29), (21, 227, 591, 247), (227, 20, 245, 591), (245, 592, 241, 28), (20, 226, 592, 245), (226, 19, 246, 592), (231, 593, 229, 23), (15, 214, 593, 231), (214, 14, 237, 593), (237, 594, 228, 22), (14, 213, 594, 237), (213, 13, 236, 594), (236, 595, 227, 21), (13, 212, 595, 236), (212, 12, 235, 595), (235, 596, 226, 20), (12, 211, 596, 235), (211, 11, 234, 596), (234, 597, 225, 19), (11, 210, 597, 234), (210, 10, 233, 597), (233, 598, 224, 18), (10, 209, 598, 233), (209, 9, 232, 598), (232, 599, 223, 17), (9, 208, 599, 232), (208, 8, 230, 599), (328, 600, 339, 66), (48, 297, 600, 328), (297, 40, 314, 600), (216, 601, 210, 11), (3, 203, 601, 216), (203, 2, 222, 601), (222, 602, 209, 10), (2, 202, 602, 222), (202, 1, 221, 602), (221, 603, 208, 9), (1, 201, 603, 221), (201, 0, 220, 603), (326, 604, 344, 72), (8, 220, 604, 326), (220, 0, 298, 604), (219, 605, 214, 15), (7, 207, 605, 219), (207, 6, 218, 605), (218, 606, 213, 14), (6, 206, 606, 218), (206, 5, 217, 606), (217, 607, 212, 13), (5, 205, 607, 217), (205, 4, 215, 607), (215, 608, 211, 12), (4, 204, 608, 215), (204, 3, 216, 608), (316, 609, 204, 4), (60, 302, 609, 316), (302, 59, 322, 609), (322, 610, 203, 3), (59, 301, 610, 322), (301, 58, 321, 610), (321, 611, 202, 2), (58, 300, 611, 321), (300, 57, 320, 611), (320, 612, 201, 1), (57, 299, 612, 320), (299, 56, 319, 612), (323, 613, 341, 68), (32, 262, 613, 323), (262, 24, 324, 613), (318, 614, 207, 7), (63, 305, 614, 318), (305, 62, 317, 614), (317, 615, 206, 6), (62, 304, 615, 317), (304, 61, 315, 615), (315, 616, 205, 5), (61, 303, 616, 315), (303, 60, 316, 616), (193, 222, 195), (193, 233, 10), (189, 233, 191), (189, 252, 18), (185, 252, 187), (185, 263, 26), (181, 263, 183), (181, 281, 34), (177, 281, 179), (177, 290, 42), (173, 290, 175), (173, 311, 50), (169, 311, 171), (169, 321, 58), (197, 321, 199), (197, 222, 2), (193, 10, 222), (193, 191, 233), (189, 18, 233), (189, 187, 252), (185, 26, 252), (185, 183, 263), (181, 34, 263), (181, 179, 281), (177, 42, 281), (177, 175, 290), (173, 50, 290), (173, 171, 311), (169, 58, 311), (169, 199, 321), (197, 2, 321), (197, 195, 222), (632, 633, 634, 617), (619, 636, 637, 620), (618, 635, 636, 619), (631, 648, 633, 632), (630, 647, 648, 631), (629, 646, 647, 630), (628, 645, 646, 629), (627, 644, 645, 628), (626, 643, 644, 627), (625, 642, 643, 626), (624, 641, 642, 625), (623, 640, 641, 624), (622, 639, 640, 623), (621, 638, 639, 622), (620, 637, 638, 621), (617, 634, 635, 618), (669, 670, 638, 637), (668, 669, 637, 636), (667, 668, 636, 635), (666, 667, 635, 634), (665, 666, 634, 633), (680, 665, 633, 648), (645, 661, 662, 646), (644, 660, 661, 645), (643, 659, 660, 644), (642, 658, 659, 643), (641, 657, 658, 642), (640, 656, 657, 641), (639, 655, 656, 640), (638, 654, 655, 639), (679, 680, 648, 647), (678, 679, 647, 646), (665, 681, 682, 666), (668, 684, 685, 669), (667, 683, 684, 668), (680, 696, 681, 665), (679, 695, 696, 680), (678, 694, 695, 679), (677, 693, 694, 678), (676, 692, 693, 677), (675, 691, 692, 676), (674, 690, 691, 675), (673, 689, 690, 674), (672, 688, 689, 673), (671, 687, 688, 672), (670, 686, 687, 671), (669, 685, 686, 670), (666, 682, 683, 667), (670, 686, 654, 638), (686, 685, 653, 654), (685, 684, 652, 653), (684, 683, 651, 652), (683, 682, 650, 651), (682, 681, 649, 650), (681, 696, 664, 649), (696, 695, 663, 664), (695, 694, 662, 663), (617, 618, 619, 620, 621, 622, 623, 624, 625, 626, 627, 628, 629, 630, 631, 632)])
_uv = me_cylinder.uv_layers.new(name='UVMap')
_uv.uv.foreach_set('vector', [0.6875, 0.6562, 0.6875, 0.6875, 0.625, 0.6875, 0.625, 0.6562, 0.6875, 0.5938, 0.6875, 0.625, 0.625, 0.625, 0.625, 0.5938, 0.6875, 0.5312, 0.6875, 0.5625, 0.625, 0.5625, 0.625, 0.5312, 0.1875, 0.9375, 0.25, 0.9375, 0.25, 0.9375, 0.1875, 0.9375, 0.6875, 0.9062, 0.6875, 0.9375, 0.625, 0.9375, 0.625, 0.9062, 0.6875, 0.8438, 0.6875, 0.875, 0.625, 0.875, 0.625, 0.8438, 0.6875, 0.7812, 0.6875, 0.8125, 0.625, 0.8125, 0.625, 0.7812, 0.6875, 0.7188, 0.6875, 0.75, 0.625, 0.75, 0.625, 0.7188, 0.5625, 0.7188, 0.5625, 0.75, 0.5, 0.75, 0.5, 0.7188, 0.5625, 0.6562, 0.5625, 0.6875, 0.5, 0.6875, 0.5, 0.6562, 0.5625, 0.5938, 0.5625, 0.625, 0.5, 0.625, 0.5, 0.5938, 0.5625, 0.5312, 0.5625, 0.5625, 0.5, 0.5625, 0.5, 0.5312, 0.5625, 0.9375, 0.625, 0.9375, 0.625, 0.9375, 0.5625, 0.9375, 0.5625, 0.9062, 0.5625, 0.9375, 0.5, 0.9375, 0.5, 0.9062, 0.5625, 0.8438, 0.5625, 0.875, 0.5, 0.875, 0.5, 0.8438, 0.5625, 0.7812, 0.5625, 0.8125, 0.5, 0.8125, 0.5, 0.7812, 0.9375, 0.9375, 1.0, 0.9375, 1.0, 0.9375, 0.9375, 0.9375, 0.4375, 0.9062, 0.4375, 0.9375, 0.375, 0.9375, 0.375, 0.9062, 0.4375, 0.8438, 0.4375, 0.875, 0.375, 0.875, 0.375, 0.8438, 0.4375, 0.7812, 0.4375, 0.8125, 0.375, 0.8125, 0.375, 0.7812, 0.4375, 0.7188, 0.4375, 0.75, 0.375, 0.75, 0.375, 0.7188, 0.4375, 0.6562, 0.4375, 0.6875, 0.375, 0.6875, 0.375, 0.6562, 0.4375, 0.5938, 0.4375, 0.625, 0.375, 0.625, 0.375, 0.5938, 0.4375, 0.5312, 0.4375, 0.5625, 0.375, 0.5625, 0.375, 0.5312, 0.3125, 0.7188, 0.3125, 0.75, 0.25, 0.75, 0.25, 0.7188, 0.3125, 0.6562, 0.3125, 0.6875, 0.25, 0.6875, 0.25, 0.6562, 0.3125, 0.5938, 0.3125, 0.625, 0.25, 0.625, 0.25, 0.5938, 0.3125, 0.5312, 0.3125, 0.5625, 0.25, 0.5625, 0.25, 0.5312, 0.6875, 0.9375, 0.75, 0.9375, 0.75, 0.9375, 0.6875, 0.9375, 0.3125, 0.9062, 0.3125, 0.9375, 0.25, 0.9375, 0.25, 0.9062, 0.3125, 0.8438, 0.3125, 0.875, 0.25, 0.875, 0.25, 0.8438, 0.3125, 0.7812, 0.3125, 0.8125, 0.25, 0.8125, 0.25, 0.7812, 0.1875, 0.9062, 0.1875, 0.9375, 0.125, 0.9375, 0.125, 0.9062, 0.1875, 0.8438, 0.1875, 0.875, 0.125, 0.875, 0.125, 0.8438, 0.1875, 0.7812, 0.1875, 0.8125, 0.125, 0.8125, 0.125, 0.7812, 0.1875, 0.7188, 0.1875, 0.75, 0.125, 0.75, 0.125, 0.7188, 0.1875, 0.6562, 0.1875, 0.6875, 0.125, 0.6875, 0.125, 0.6562, 0.1875, 0.5938, 0.1875, 0.625, 0.125, 0.625, 0.125, 0.5938, 0.1875, 0.5312, 0.1875, 0.5625, 0.125, 0.5625, 0.125, 0.5312, 0.0625, 0.9375, 0.125, 0.9375, 0.125, 0.9375, 0.0625, 0.9375, 0.0625, 0.6562, 0.0625, 0.6875, 0.0, 0.6875, 0.0, 0.6562, 0.0625, 0.5938, 0.0625, 0.625, 0.0, 0.625, 0.0, 0.5938, 0.0625, 0.5312, 0.0625, 0.5625, 0.0, 0.5625, 0.0, 0.5312, 0.3125, 0.9375, 0.375, 0.9375, 0.375, 0.9375, 0.3125, 0.9375, 0.0625, 0.9062, 0.0625, 0.9375, 0.0, 0.9375, 0.0, 0.9062, 0.0625, 0.8438, 0.0625, 0.875, 0.0, 0.875, 0.0, 0.8438, 0.0625, 0.7812, 0.0625, 0.8125, 0.0, 0.8125, 0.0, 0.7812, 0.0625, 0.7188, 0.0625, 0.75, 0.0, 0.75, 0.0, 0.7188, 0.9375, 0.8438, 0.9375, 0.875, 0.875, 0.875, 0.875, 0.8438, 0.9375, 0.7812, 0.9375, 0.8125, 0.875, 0.8125, 0.875, 0.7812, 0.9375, 0.7188, 0.9375, 0.75, 0.875, 0.75, 0.875, 0.7188, 0.9375, 0.6562, 0.9375, 0.6875, 0.875, 0.6875, 0.875, 0.6562, 0.9375, 0.5938, 0.9375, 0.625, 0.875, 0.625, 0.875, 0.5938, 0.9375, 0.5312, 0.9375, 0.5625, 0.875, 0.5625, 0.875, 0.5312, 0.4375, 0.9375, 0.5, 0.9375, 0.5, 0.9375, 0.4375, 0.9375, 0.9375, 0.9062, 0.9375, 0.9375, 0.875, 0.9375, 0.875, 0.9062, 0.8125, 0.5938, 0.8125, 0.625, 0.75, 0.625, 0.75, 0.5938, 0.8125, 0.5312, 0.8125, 0.5625, 0.75, 0.5625, 0.75, 0.5312, 0.8125, 0.9375, 0.875, 0.9375, 0.875, 0.9375, 0.8125, 0.9375, 0.8125, 0.9062, 0.8125, 0.9375, 0.75, 0.9375, 0.75, 0.9062, 0.8125, 0.8438, 0.8125, 0.875, 0.75, 0.875, 0.75, 0.8438, 0.8125, 0.7812, 0.8125, 0.8125, 0.75, 0.8125, 0.75, 0.7812, 0.8125, 0.7188, 0.8125, 0.75, 0.75, 0.75, 0.75, 0.7188, 0.8125, 0.6562, 0.8125, 0.6875, 0.75, 0.6875, 0.75, 0.6562, 0.875, 0.9375, 0.8438, 0.9688, 0.8125, 0.9375, 1.0, 0.9375, 0.9688, 0.9688, 0.9375, 0.9375, 0.125, 0.9375, 0.09375, 0.9688, 0.0625, 0.9375, 0.25, 0.9375, 0.2188, 0.9688, 0.1875, 0.9375, 0.375, 0.9375, 0.3438, 0.9688, 0.3125, 0.9375, 0.5, 0.9375, 0.4688, 0.9688, 0.4375, 0.9375, 0.625, 0.9375, 0.5938, 0.9688, 0.5625, 0.9375, 0.75, 0.9375, 0.7188, 0.9688, 0.6875, 0.9375, 0.6875, 0.6562, 0.625, 0.6562, 0.625, 0.6875, 0.6875, 0.6875, 0.6875, 0.5938, 0.625, 0.5938, 0.625, 0.625, 0.6875, 0.625, 0.6875, 0.5312, 0.625, 0.5312, 0.625, 0.5625, 0.6875, 0.5625, 0.6875, 0.9062, 0.625, 0.9062, 0.625, 0.9375, 0.6875, 0.9375, 0.6875, 0.8438, 0.625, 0.8438, 0.625, 0.875, 0.6875, 0.875, 0.6875, 0.7812, 0.625, 0.7812, 0.625, 0.8125, 0.6875, 0.8125, 0.6875, 0.7188, 0.625, 0.7188, 0.625, 0.75, 0.6875, 0.75, 0.5625, 0.7188, 0.5, 0.7188, 0.5, 0.75, 0.5625, 0.75, 0.5625, 0.6562, 0.5, 0.6562, 0.5, 0.6875, 0.5625, 0.6875, 0.5625, 0.5938, 0.5, 0.5938, 0.5, 0.625, 0.5625, 0.625, 0.5625, 0.5312, 0.5, 0.5312, 0.5, 0.5625, 0.5625, 0.5625, 0.5625, 0.9062, 0.5, 0.9062, 0.5, 0.9375, 0.5625, 0.9375, 0.5625, 0.8438, 0.5, 0.8438, 0.5, 0.875, 0.5625, 0.875, 0.5625, 0.7812, 0.5, 0.7812, 0.5, 0.8125, 0.5625, 0.8125, 0.4375, 0.9062, 0.375, 0.9062, 0.375, 0.9375, 0.4375, 0.9375, 0.4375, 0.8438, 0.375, 0.8438, 0.375, 0.875, 0.4375, 0.875, 0.4375, 0.7812, 0.375, 0.7812, 0.375, 0.8125, 0.4375, 0.8125, 0.4375, 0.7188, 0.375, 0.7188, 0.375, 0.75, 0.4375, 0.75, 0.4375, 0.6562, 0.375, 0.6562, 0.375, 0.6875, 0.4375, 0.6875, 0.4375, 0.5938, 0.375, 0.5938, 0.375, 0.625, 0.4375, 0.625, 0.4375, 0.5312, 0.375, 0.5312, 0.375, 0.5625, 0.4375, 0.5625, 0.3125, 0.7188, 0.25, 0.7188, 0.25, 0.75, 0.3125, 0.75, 0.3125, 0.6562, 0.25, 0.6562, 0.25, 0.6875, 0.3125, 0.6875, 0.3125, 0.5938, 0.25, 0.5938, 0.25, 0.625, 0.3125, 0.625, 0.3125, 0.5312, 0.25, 0.5312, 0.25, 0.5625, 0.3125, 0.5625, 0.3125, 0.9062, 0.25, 0.9062, 0.25, 0.9375, 0.3125, 0.9375, 0.3125, 0.8438, 0.25, 0.8438, 0.25, 0.875, 0.3125, 0.875, 0.3125, 0.7812, 0.25, 0.7812, 0.25, 0.8125, 0.3125, 0.8125, 0.1875, 0.9062, 0.125, 0.9062, 0.125, 0.9375, 0.1875, 0.9375, 0.1875, 0.8438, 0.125, 0.8438, 0.125, 0.875, 0.1875, 0.875, 0.1875, 0.7812, 0.125, 0.7812, 0.125, 0.8125, 0.1875, 0.8125, 0.1875, 0.7188, 0.125, 0.7188, 0.125, 0.75, 0.1875, 0.75, 0.1875, 0.6562, 0.125, 0.6562, 0.125, 0.6875, 0.1875, 0.6875, 0.1875, 0.5938, 0.125, 0.5938, 0.125, 0.625, 0.1875, 0.625, 0.1875, 0.5312, 0.125, 0.5312, 0.125, 0.5625, 0.1875, 0.5625, 0.0625, 0.6562, 0.0, 0.6562, 0.0, 0.6875, 0.0625, 0.6875, 0.0625, 0.5938, 0.0, 0.5938, 0.0, 0.625, 0.0625, 0.625, 0.0625, 0.5312, 0.0, 0.5312, 0.0, 0.5625, 0.0625, 0.5625, 0.0625, 0.9062, 0.0, 0.9062, 0.0, 0.9375, 0.0625, 0.9375, 0.0625, 0.8438, 0.0, 0.8438, 0.0, 0.875, 0.0625, 0.875, 0.0625, 0.7812, 0.0, 0.7812, 0.0, 0.8125, 0.0625, 0.8125, 0.0625, 0.7188, 0.0, 0.7188, 0.0, 0.75, 0.0625, 0.75, 0.9375, 0.8438, 0.875, 0.8438, 0.875, 0.875, 0.9375, 0.875, 0.9375, 0.7812, 0.875, 0.7812, 0.875, 0.8125, 0.9375, 0.8125, 0.9375, 0.7188, 0.875, 0.7188, 0.875, 0.75, 0.9375, 0.75, 0.9375, 0.6562, 0.875, 0.6562, 0.875, 0.6875, 0.9375, 0.6875, 0.9375, 0.5938, 0.875, 0.5938, 0.875, 0.625, 0.9375, 0.625, 0.9375, 0.5312, 0.875, 0.5312, 0.875, 0.5625, 0.9375, 0.5625, 0.9375, 0.9062, 0.875, 0.9062, 0.875, 0.9375, 0.9375, 0.9375, 0.8125, 0.5938, 0.75, 0.5938, 0.75, 0.625, 0.8125, 0.625, 0.8125, 0.5312, 0.75, 0.5312, 0.75, 0.5625, 0.8125, 0.5625, 0.8125, 0.9062, 0.75, 0.9062, 0.75, 0.9375, 0.8125, 0.9375, 0.8125, 0.8438, 0.75, 0.8438, 0.75, 0.875, 0.8125, 0.875, 0.8125, 0.7812, 0.75, 0.7812, 0.75, 0.8125, 0.8125, 0.8125, 0.8125, 0.7188, 0.75, 0.7188, 0.75, 0.75, 0.8125, 0.75, 0.8125, 0.6562, 0.75, 0.6562, 0.75, 0.6875, 0.8125, 0.6875, 0.5625, 0.5, 0.5, 0.5, 0.5, 0.5, 0.5625, 0.5, 0.4375, 0.5, 0.375, 0.5, 0.375, 0.5, 0.4375, 0.5, 0.3125, 0.5, 0.25, 0.5, 0.25, 0.5, 0.3125, 0.5, 0.1875, 0.5, 0.125, 0.5, 0.125, 0.5, 0.1875, 0.5, 0.0625, 0.5, 0.0, 0.5, 0.0, 0.5, 0.0625, 0.5, 0.9375, 0.5, 0.875, 0.5, 0.875, 0.5, 0.9375, 0.5, 0.8125, 0.5, 0.75, 0.5, 0.75, 0.5, 0.8125, 0.5, 0.6875, 0.5, 0.625, 0.5, 0.625, 0.5, 0.6875, 0.5, 0.0625, 0.9375, 0.125, 0.9375, 0.125, 0.9375, 0.0625, 0.9375, 0.0, 0.0, 0.0, 0.0, 0.0, 0.0, 0.0, 0.0, 0.0, 0.0, 0.0, 0.0, 0.0, 0.0, 0.0, 0.0, 0.0, 0.0, 0.0, 0.0, 0.0, 0.0, 0.0, 0.0, 0.0, 0.0, 0.0, 0.0, 0.0, 0.0, 0.0, 0.0, 0.0, 0.0, 0.0, 0.0, 0.0, 0.0, 0.0, 0.0, 0.0, 0.0, 0.0, 0.0, 0.0, 0.0, 0.0, 0.0, 0.0, 0.0, 0.0, 0.0, 0.0, 0.0, 0.0, 0.0, 1.0, 0.9332, 1.0, 0.9913, 0.9375, 0.9913, 0.9375, 0.9332, 0.8125, 0.9332, 0.8125, 0.9913, 0.75, 0.9913, 0.75, 0.9332, 0.75, 0.9332, 0.75, 0.9913, 0.6875, 0.9913, 0.6875, 0.9332, 0.6875, 0.9332, 0.6875, 0.9913, 0.625, 0.9913, 0.625, 0.9332, 0.625, 0.9332, 0.625, 0.9913, 0.5625, 0.9913, 0.5625, 0.9332, 0.5625, 0.9332, 0.5625, 0.9913, 0.5, 0.9913, 0.5, 0.9332, 0.5, 0.9332, 0.5, 0.9913, 0.4375, 0.9913, 0.4375, 0.9332, 0.4375, 0.9332, 0.4375, 0.9913, 0.375, 0.9913, 0.375, 0.9332, 0.375, 0.9332, 0.375, 0.9913, 0.3125, 0.9913, 0.3125, 0.9332, 0.3125, 0.9332, 0.3125, 0.9913, 0.25, 0.9913, 0.25, 0.9332, 0.25, 0.9332, 0.25, 0.9913, 0.1875, 0.9913, 0.1875, 0.9332, 0.1875, 0.9332, 0.1875, 0.9913, 0.125, 0.9913, 0.125, 0.9332, 0.125, 0.9332, 0.125, 0.9913, 0.0625, 0.9913, 0.0625, 0.9332, 0.9375, 0.9332, 0.9375, 0.9913, 0.875, 0.9913, 0.875, 0.9332, 0.875, 0.9332, 0.875, 0.9913, 0.8125, 0.9913, 0.8125, 0.9332, 0.0625, 0.9332, 0.0625, 0.9913, 0.0, 0.9913, 0.0, 0.9332, 0.9319, 0.9994, 0.8806, 0.9994, 0.8773, 0.9978, 0.9352, 0.9978, 0.8125, 0.9913, 0.875, 0.9913, 0.8727, 0.9978, 0.8148, 0.9978, 0.75, 0.9913, 0.8125, 0.9913, 0.8102, 0.9978, 0.7523, 0.9978, 0.6875, 0.9913, 0.75, 0.9913, 0.7477, 0.9978, 0.6898, 0.9978, 0.625, 0.9913, 0.6875, 0.9913, 0.6852, 0.9978, 0.6273, 0.9978, 0.5625, 0.9913, 0.625, 0.9913, 0.6227, 0.9978, 0.5648, 0.9978, 0.5, 0.9913, 0.5625, 0.9913, 0.5602, 0.9978, 0.5023, 0.9978, 0.4375, 0.9913, 0.5, 0.9913, 0.4977, 0.9978, 0.4398, 0.9978, 0.375, 0.9913, 0.4375, 0.9913, 0.4352, 0.9978, 0.3773, 0.9978, 0.3125, 0.9913, 0.375, 0.9913, 0.3727, 0.9978, 0.3148, 0.9978, 0.25, 0.9913, 0.3125, 0.9913, 0.3102, 0.9978, 0.2523, 0.9978, 0.1875, 0.9913, 0.25, 0.9913, 0.2477, 0.9978, 0.1898, 0.9978, 0.125, 0.9913, 0.1875, 0.9913, 0.1852, 0.9978, 0.1273, 0.9978, 0.0625, 0.9913, 0.125, 0.9913, 0.1227, 0.9978, 0.06485, 0.9978, 0.9375, 0.9913, 1.0, 0.9913, 0.9977, 0.9978, 0.9398, 0.9978, 0.875, 0.9913, 0.9375, 0.9913, 0.9352, 0.9978, 0.8773, 0.9978, 0.0, 0.0, 0.0, 0.0, 0.0, 0.0, 0.0, 0.0, 0.8694, 0.9994, 0.8181, 0.9994, 0.8148, 0.9978, 0.8727, 0.9978, 0.8069, 0.9994, 0.7556, 0.9994, 0.7523, 0.9978, 0.8102, 0.9978, 0.7444, 0.9994, 0.6931, 0.9994, 0.6898, 0.9978, 0.7477, 0.9978, 0.6819, 0.9994, 0.6306, 0.9994, 0.6273, 0.9978, 0.6852, 0.9978, 0.6194, 0.9994, 0.5681, 0.9994, 0.5648, 0.9978, 0.6227, 0.9978, 0.5569, 0.9994, 0.5056, 0.9994, 0.5023, 0.9978, 0.5602, 0.9978, 0.4944, 0.9994, 0.4431, 0.9994, 0.4398, 0.9978, 0.4977, 0.9978, 0.4319, 0.9994, 0.3806, 0.9994, 0.3773, 0.9978, 0.4352, 0.9978, 0.3694, 0.9994, 0.3181, 0.9994, 0.3148, 0.9978, 0.3727, 0.9978, 0.3069, 0.9994, 0.2556, 0.9994, 0.2523, 0.9978, 0.3102, 0.9978, 0.2444, 0.9994, 0.1931, 0.9994, 0.1898, 0.9978, 0.2477, 0.9978, 0.1819, 0.9994, 0.1306, 0.9994, 0.1273, 0.9978, 0.1852, 0.9978, 0.1194, 0.9994, 0.06814, 0.9994, 0.06485, 0.9978, 0.1227, 0.9978, 0.9944, 0.9994, 0.9431, 0.9994, 0.9398, 0.9978, 0.9977, 0.9978, 0.0, 0.9913, 0.0625, 0.9913, 0.06015, 0.9978, 0.002347, 0.9978, 0.9916, 1.0, 0.9459, 1.0, 0.9431, 0.9994, 0.9944, 0.9994, 0.9291, 1.0, 0.8834, 1.0, 0.8806, 0.9994, 0.9319, 0.9994, 0.8666, 1.0, 0.8209, 1.0, 0.8181, 0.9994, 0.8694, 0.9994, 0.8041, 1.0, 0.7584, 1.0, 0.7556, 0.9994, 0.8069, 0.9994, 0.7416, 1.0, 0.6959, 1.0, 0.6931, 0.9994, 0.7444, 0.9994, 0.6791, 1.0, 0.6334, 1.0, 0.6306, 0.9994, 0.6819, 0.9994, 0.6166, 1.0, 0.5709, 1.0, 0.5681, 0.9994, 0.6194, 0.9994, 0.5541, 1.0, 0.5084, 1.0, 0.5056, 0.9994, 0.5569, 0.9994, 0.4916, 1.0, 0.4459, 1.0, 0.4431, 0.9994, 0.4944, 0.9994, 0.4291, 1.0, 0.3834, 1.0, 0.3806, 0.9994, 0.4319, 0.9994, 0.3666, 1.0, 0.3209, 1.0, 0.3181, 0.9994, 0.3694, 0.9994, 0.3041, 1.0, 0.2584, 1.0, 0.2556, 0.9994, 0.3069, 0.9994, 0.2416, 1.0, 0.1959, 1.0, 0.1931, 0.9994, 0.2444, 0.9994, 0.1791, 1.0, 0.1334, 1.0, 0.1306, 0.9994, 0.1819, 0.9994, 0.1166, 1.0, 0.07088, 1.0, 0.06814, 0.9994, 0.1194, 0.9994, 0.05412, 1.0, 0.008384, 1.0, 0.005639, 0.9994, 0.05686, 0.9994, 0.05686, 0.9994, 0.005639, 0.9994, 0.002347, 0.9978, 0.06015, 0.9978, 0.0, 0.0, 0.0, 0.0, 0.0, 0.0, 0.0, 0.0, 0.0, 0.0, 0.0, 0.0, 0.0, 0.0, 0.0, 0.0, 0.0, 0.0, 0.0, 0.0, 0.0, 0.0, 0.0, 0.0, 0.0, 0.0, 0.0, 0.0, 0.0, 0.0, 0.0, 0.0, 0.0, 0.0, 0.0, 0.0, 0.0, 0.0, 0.0, 0.0, 0.0, 0.0, 0.0, 0.0, 0.0, 0.0, 0.0, 0.0, 0.0, 0.0, 0.0, 0.0, 0.0, 0.0, 0.0, 0.0, 0.0, 0.0, 0.0, 0.0, 0.0, 0.0, 0.0, 0.0, 0.0, 0.0, 0.0, 0.0, 0.0, 0.0, 0.0, 0.0, 0.0, 0.0, 0.0, 0.0, 0.0, 0.0, 0.0, 0.0, 0.0, 0.0, 0.0, 0.0, 0.0, 0.0, 0.0, 0.0, 0.0, 0.0, 0.0, 0.0, 0.0, 0.0, 0.0, 0.0, 0.0, 0.0, 0.0, 0.0, 0.0, 0.0, 0.0, 0.0, 0.0, 0.0, 0.0, 0.0, 0.0, 0.0, 0.0, 0.0, 0.0, 0.0, 0.0, 0.0, 0.0, 0.0, 0.0, 0.0, 0.0, 0.0, 0.0, 0.0, 0.0, 0.0, 0.0, 0.0, 0.0, 0.0, 0.0, 0.0, 0.0, 0.0, 0.0, 0.0, 0.0, 0.0, 0.0, 0.0, 0.0, 0.0, 0.0, 0.0, 0.0, 0.0, 0.0, 0.0, 0.0, 0.0, 0.0, 0.0, 0.0, 0.0, 0.0, 0.0, 0.0, 0.0, 0.0, 0.0, 0.0, 0.9375, 0.0625, 0.9375, 0.0625, 0.9375, 0.0, 0.9375, 0.0, 0.9375, 0.0625, 0.9375, 0.0625, 0.9375, 0.0, 0.9375, 0.0625, 0.9375, 0.125, 0.9375, 0.125, 0.9375, 0.0625, 0.9375, 0.75, 0.5, 0.6875, 0.5, 0.6875, 0.5, 0.75, 0.5, 0.75, 0.5, 0.6875, 0.5, 0.6875, 0.5, 0.75, 0.5, 0.6875, 0.5, 0.625, 0.5, 0.625, 0.5, 0.6875, 0.5, 0.875, 0.5, 0.8125, 0.5, 0.8125, 0.5, 0.875, 0.5, 0.875, 0.5, 0.8125, 0.5, 0.8125, 0.5, 0.875, 0.5, 0.8125, 0.5, 0.75, 0.5, 0.75, 0.5, 0.8125, 0.5, 1.0, 0.5, 0.9375, 0.5, 0.9375, 0.5, 1.0, 0.5, 1.0, 0.5, 0.9375, 0.5, 0.9375, 0.5, 1.0, 0.5, 0.9375, 0.5, 0.875, 0.5, 0.875, 0.5, 0.9375, 0.5, 0.125, 0.5, 0.0625, 0.5, 0.0625, 0.5, 0.125, 0.5, 0.125, 0.5, 0.0625, 0.5, 0.0625, 0.5, 0.125, 0.5, 0.0625, 0.5, 0.0, 0.5, 0.0, 0.5, 0.0625, 0.5, 0.25, 0.5, 0.1875, 0.5, 0.1875, 0.5, 0.25, 0.5, 0.25, 0.5, 0.1875, 0.5, 0.1875, 0.5, 0.25, 0.5, 0.1875, 0.5, 0.125, 0.5, 0.125, 0.5, 0.1875, 0.5, 0.375, 0.5, 0.3125, 0.5, 0.3125, 0.5, 0.375, 0.5, 0.375, 0.5, 0.3125, 0.5, 0.3125, 0.5, 0.375, 0.5, 0.3125, 0.5, 0.25, 0.5, 0.25, 0.5, 0.3125, 0.5, 0.5, 0.5, 0.4375, 0.5, 0.4375, 0.5, 0.5, 0.5, 0.5, 0.5, 0.4375, 0.5, 0.4375, 0.5, 0.5, 0.5, 0.4375, 0.5, 0.375, 0.5, 0.375, 0.5, 0.4375, 0.5, 0.625, 0.5, 0.5625, 0.5, 0.5625, 0.5, 0.625, 0.5, 0.625, 0.5, 0.5625, 0.5, 0.5625, 0.5, 0.625, 0.5, 0.5625, 0.5, 0.5, 0.5, 0.5, 0.5, 0.5625, 0.5, 0.875, 0.6562, 0.8125, 0.6562, 0.8125, 0.6875, 0.875, 0.6875, 0.875, 0.625, 0.8125, 0.625, 0.8125, 0.6562, 0.875, 0.6562, 0.8125, 0.625, 0.75, 0.625, 0.75, 0.6562, 0.8125, 0.6562, 0.875, 0.7188, 0.8125, 0.7188, 0.8125, 0.75, 0.875, 0.75, 0.875, 0.6875, 0.8125, 0.6875, 0.8125, 0.7188, 0.875, 0.7188, 0.8125, 0.6875, 0.75, 0.6875, 0.75, 0.7188, 0.8125, 0.7188, 0.875, 0.7812, 0.8125, 0.7812, 0.8125, 0.8125, 0.875, 0.8125, 0.875, 0.75, 0.8125, 0.75, 0.8125, 0.7812, 0.875, 0.7812, 0.8125, 0.75, 0.75, 0.75, 0.75, 0.7812, 0.8125, 0.7812, 0.875, 0.8438, 0.8125, 0.8438, 0.8125, 0.875, 0.875, 0.875, 0.875, 0.8125, 0.8125, 0.8125, 0.8125, 0.8438, 0.875, 0.8438, 0.8125, 0.8125, 0.75, 0.8125, 0.75, 0.8438, 0.8125, 0.8438, 0.875, 0.9062, 0.8125, 0.9062, 0.8125, 0.9375, 0.875, 0.9375, 0.875, 0.875, 0.8125, 0.875, 0.8125, 0.9062, 0.875, 0.9062, 0.8125, 0.875, 0.75, 0.875, 0.75, 0.9062, 0.8125, 0.9062, 0.875, 0.5312, 0.8125, 0.5312, 0.8125, 0.5625, 0.875, 0.5625, 0.875, 0.5, 0.8125, 0.5, 0.8125, 0.5312, 0.875, 0.5312, 0.8125, 0.5, 0.75, 0.5, 0.75, 0.5312, 0.8125, 0.5312, 0.875, 0.5938, 0.8125, 0.5938, 0.8125, 0.625, 0.875, 0.625, 0.875, 0.5625, 0.8125, 0.5625, 0.8125, 0.5938, 0.875, 0.5938, 0.8125, 0.5625, 0.75, 0.5625, 0.75, 0.5938, 0.8125, 0.5938, 1.0, 0.9062, 0.9375, 0.9062, 0.9375, 0.9375, 1.0, 0.9375, 1.0, 0.875, 0.9375, 0.875, 0.9375, 0.9062, 1.0, 0.9062, 0.9375, 0.875, 0.875, 0.875, 0.875, 0.9062, 0.9375, 0.9062, 1.0, 0.5312, 0.9375, 0.5312, 0.9375, 0.5625, 1.0, 0.5625, 1.0, 0.5, 0.9375, 0.5, 0.9375, 0.5312, 1.0, 0.5312, 0.9375, 0.5, 0.875, 0.5, 0.875, 0.5312, 0.9375, 0.5312, 1.0, 0.5938, 0.9375, 0.5938, 0.9375, 0.625, 1.0, 0.625, 1.0, 0.5625, 0.9375, 0.5625, 0.9375, 0.5938, 1.0, 0.5938, 0.9375, 0.5625, 0.875, 0.5625, 0.875, 0.5938, 0.9375, 0.5938, 1.0, 0.6562, 0.9375, 0.6562, 0.9375, 0.6875, 1.0, 0.6875, 1.0, 0.625, 0.9375, 0.625, 0.9375, 0.6562, 1.0, 0.6562, 0.9375, 0.625, 0.875, 0.625, 0.875, 0.6562, 0.9375, 0.6562, 1.0, 0.7188, 0.9375, 0.7188, 0.9375, 0.75, 1.0, 0.75, 1.0, 0.6875, 0.9375, 0.6875, 0.9375, 0.7188, 1.0, 0.7188, 0.9375, 0.6875, 0.875, 0.6875, 0.875, 0.7188, 0.9375, 0.7188, 1.0, 0.7812, 0.9375, 0.7812, 0.9375, 0.8125, 1.0, 0.8125, 1.0, 0.75, 0.9375, 0.75, 0.9375, 0.7812, 1.0, 0.7812, 0.9375, 0.75, 0.875, 0.75, 0.875, 0.7812, 0.9375, 0.7812, 1.0, 0.8438, 0.9375, 0.8438, 0.9375, 0.875, 1.0, 0.875, 1.0, 0.8125, 0.9375, 0.8125, 0.9375, 0.8438, 1.0, 0.8438, 0.9375, 0.8125, 0.875, 0.8125, 0.875, 0.8438, 0.9375, 0.8438, 0.125, 0.7188, 0.0625, 0.7188, 0.0625, 0.75, 0.125, 0.75, 0.125, 0.6875, 0.0625, 0.6875, 0.0625, 0.7188, 0.125, 0.7188, 0.0625, 0.6875, 0.0, 0.6875, 0.0, 0.7188, 0.0625, 0.7188, 0.125, 0.7812, 0.0625, 0.7812, 0.0625, 0.8125, 0.125, 0.8125, 0.125, 0.75, 0.0625, 0.75, 0.0625, 0.7812, 0.125, 0.7812, 0.0625, 0.75, 0.0, 0.75, 0.0, 0.7812, 0.0625, 0.7812, 0.125, 0.8438, 0.0625, 0.8438, 0.0625, 0.875, 0.125, 0.875, 0.125, 0.8125, 0.0625, 0.8125, 0.0625, 0.8438, 0.125, 0.8438, 0.0625, 0.8125, 0.0, 0.8125, 0.0, 0.8438, 0.0625, 0.8438, 0.125, 0.9062, 0.0625, 0.9062, 0.0625, 0.9375, 0.125, 0.9375, 0.125, 0.875, 0.0625, 0.875, 0.0625, 0.9062, 0.125, 0.9062, 0.0625, 0.875, 0.0, 0.875, 0.0, 0.9062, 0.0625, 0.9062, 0.125, 0.5312, 0.0625, 0.5312, 0.0625, 0.5625, 0.125, 0.5625, 0.125, 0.5, 0.0625, 0.5, 0.0625, 0.5312, 0.125, 0.5312, 0.0625, 0.5, 0.0, 0.5, 0.0, 0.5312, 0.0625, 0.5312, 0.125, 0.5938, 0.0625, 0.5938, 0.0625, 0.625, 0.125, 0.625, 0.125, 0.5625, 0.0625, 0.5625, 0.0625, 0.5938, 0.125, 0.5938, 0.0625, 0.5625, 0.0, 0.5625, 0.0, 0.5938, 0.0625, 0.5938, 0.125, 0.6562, 0.0625, 0.6562, 0.0625, 0.6875, 0.125, 0.6875, 0.125, 0.625, 0.0625, 0.625, 0.0625, 0.6562, 0.125, 0.6562, 0.0625, 0.625, 0.0, 0.625, 0.0, 0.6562, 0.0625, 0.6562, 0.25, 0.5312, 0.1875, 0.5312, 0.1875, 0.5625, 0.25, 0.5625, 0.25, 0.5, 0.1875, 0.5, 0.1875, 0.5312, 0.25, 0.5312, 0.1875, 0.5, 0.125, 0.5, 0.125, 0.5312, 0.1875, 0.5312, 0.25, 0.5938, 0.1875, 0.5938, 0.1875, 0.625, 0.25, 0.625, 0.25, 0.5625, 0.1875, 0.5625, 0.1875, 0.5938, 0.25, 0.5938, 0.1875, 0.5625, 0.125, 0.5625, 0.125, 0.5938, 0.1875, 0.5938, 0.25, 0.6562, 0.1875, 0.6562, 0.1875, 0.6875, 0.25, 0.6875, 0.25, 0.625, 0.1875, 0.625, 0.1875, 0.6562, 0.25, 0.6562, 0.1875, 0.625, 0.125, 0.625, 0.125, 0.6562, 0.1875, 0.6562, 0.25, 0.7188, 0.1875, 0.7188, 0.1875, 0.75, 0.25, 0.75, 0.25, 0.6875, 0.1875, 0.6875, 0.1875, 0.7188, 0.25, 0.7188, 0.1875, 0.6875, 0.125, 0.6875, 0.125, 0.7188, 0.1875, 0.7188, 0.25, 0.7812, 0.1875, 0.7812, 0.1875, 0.8125, 0.25, 0.8125, 0.25, 0.75, 0.1875, 0.75, 0.1875, 0.7812, 0.25, 0.7812, 0.1875, 0.75, 0.125, 0.75, 0.125, 0.7812, 0.1875, 0.7812, 0.25, 0.8438, 0.1875, 0.8438, 0.1875, 0.875, 0.25, 0.875, 0.25, 0.8125, 0.1875, 0.8125, 0.1875, 0.8438, 0.25, 0.8438, 0.1875, 0.8125, 0.125, 0.8125, 0.125, 0.8438, 0.1875, 0.8438, 0.25, 0.9062, 0.1875, 0.9062, 0.1875, 0.9375, 0.25, 0.9375, 0.25, 0.875, 0.1875, 0.875, 0.1875, 0.9062, 0.25, 0.9062, 0.1875, 0.875, 0.125, 0.875, 0.125, 0.9062, 0.1875, 0.9062, 0.375, 0.7812, 0.3125, 0.7812, 0.3125, 0.8125, 0.375, 0.8125, 0.375, 0.75, 0.3125, 0.75, 0.3125, 0.7812, 0.375, 0.7812, 0.3125, 0.75, 0.25, 0.75, 0.25, 0.7812, 0.3125, 0.7812, 0.375, 0.8438, 0.3125, 0.8438, 0.3125, 0.875, 0.375, 0.875, 0.375, 0.8125, 0.3125, 0.8125, 0.3125, 0.8438, 0.375, 0.8438, 0.3125, 0.8125, 0.25, 0.8125, 0.25, 0.8438, 0.3125, 0.8438, 0.375, 0.9062, 0.3125, 0.9062, 0.3125, 0.9375, 0.375, 0.9375, 0.375, 0.875, 0.3125, 0.875, 0.3125, 0.9062, 0.375, 0.9062, 0.3125, 0.875, 0.25, 0.875, 0.25, 0.9062, 0.3125, 0.9062, 0.375, 0.5312, 0.3125, 0.5312, 0.3125, 0.5625, 0.375, 0.5625, 0.375, 0.5, 0.3125, 0.5, 0.3125, 0.5312, 0.375, 0.5312, 0.3125, 0.5, 0.25, 0.5, 0.25, 0.5312, 0.3125, 0.5312, 0.375, 0.5938, 0.3125, 0.5938, 0.3125, 0.625, 0.375, 0.625, 0.375, 0.5625, 0.3125, 0.5625, 0.3125, 0.5938, 0.375, 0.5938, 0.3125, 0.5625, 0.25, 0.5625, 0.25, 0.5938, 0.3125, 0.5938, 0.375, 0.6562, 0.3125, 0.6562, 0.3125, 0.6875, 0.375, 0.6875, 0.375, 0.625, 0.3125, 0.625, 0.3125, 0.6562, 0.375, 0.6562, 0.3125, 0.625, 0.25, 0.625, 0.25, 0.6562, 0.3125, 0.6562, 0.375, 0.7188, 0.3125, 0.7188, 0.3125, 0.75, 0.375, 0.75, 0.375, 0.6875, 0.3125, 0.6875, 0.3125, 0.7188, 0.375, 0.7188, 0.3125, 0.6875, 0.25, 0.6875, 0.25, 0.7188, 0.3125, 0.7188, 0.5, 0.5312, 0.4375, 0.5312, 0.4375, 0.5625, 0.5, 0.5625, 0.5, 0.5, 0.4375, 0.5, 0.4375, 0.5312, 0.5, 0.5312, 0.4375, 0.5, 0.375, 0.5, 0.375, 0.5312, 0.4375, 0.5312, 0.5, 0.5938, 0.4375, 0.5938, 0.4375, 0.625, 0.5, 0.625, 0.5, 0.5625, 0.4375, 0.5625, 0.4375, 0.5938, 0.5, 0.5938, 0.4375, 0.5625, 0.375, 0.5625, 0.375, 0.5938, 0.4375, 0.5938, 0.5, 0.6562, 0.4375, 0.6562, 0.4375, 0.6875, 0.5, 0.6875, 0.5, 0.625, 0.4375, 0.625, 0.4375, 0.6562, 0.5, 0.6562, 0.4375, 0.625, 0.375, 0.625, 0.375, 0.6562, 0.4375, 0.6562, 0.5, 0.7188, 0.4375, 0.7188, 0.4375, 0.75, 0.5, 0.75, 0.5, 0.6875, 0.4375, 0.6875, 0.4375, 0.7188, 0.5, 0.7188, 0.4375, 0.6875, 0.375, 0.6875, 0.375, 0.7188, 0.4375, 0.7188, 0.5, 0.7812, 0.4375, 0.7812, 0.4375, 0.8125, 0.5, 0.8125, 0.5, 0.75, 0.4375, 0.75, 0.4375, 0.7812, 0.5, 0.7812, 0.4375, 0.75, 0.375, 0.75, 0.375, 0.7812, 0.4375, 0.7812, 0.5, 0.8438, 0.4375, 0.8438, 0.4375, 0.875, 0.5, 0.875, 0.5, 0.8125, 0.4375, 0.8125, 0.4375, 0.8438, 0.5, 0.8438, 0.4375, 0.8125, 0.375, 0.8125, 0.375, 0.8438, 0.4375, 0.8438, 0.5, 0.9062, 0.4375, 0.9062, 0.4375, 0.9375, 0.5, 0.9375, 0.5, 0.875, 0.4375, 0.875, 0.4375, 0.9062, 0.5, 0.9062, 0.4375, 0.875, 0.375, 0.875, 0.375, 0.9062, 0.4375, 0.9062, 0.625, 0.7812, 0.5625, 0.7812, 0.5625, 0.8125, 0.625, 0.8125, 0.625, 0.75, 0.5625, 0.75, 0.5625, 0.7812, 0.625, 0.7812, 0.5625, 0.75, 0.5, 0.75, 0.5, 0.7812, 0.5625, 0.7812, 0.625, 0.8438, 0.5625, 0.8438, 0.5625, 0.875, 0.625, 0.875, 0.625, 0.8125, 0.5625, 0.8125, 0.5625, 0.8438, 0.625, 0.8438, 0.5625, 0.8125, 0.5, 0.8125, 0.5, 0.8438, 0.5625, 0.8438, 0.625, 0.9062, 0.5625, 0.9062, 0.5625, 0.9375, 0.625, 0.9375, 0.625, 0.875, 0.5625, 0.875, 0.5625, 0.9062, 0.625, 0.9062, 0.5625, 0.875, 0.5, 0.875, 0.5, 0.9062, 0.5625, 0.9062, 0.625, 0.5312, 0.5625, 0.5312, 0.5625, 0.5625, 0.625, 0.5625, 0.625, 0.5, 0.5625, 0.5, 0.5625, 0.5312, 0.625, 0.5312, 0.5625, 0.5, 0.5, 0.5, 0.5, 0.5312, 0.5625, 0.5312, 0.625, 0.5938, 0.5625, 0.5938, 0.5625, 0.625, 0.625, 0.625, 0.625, 0.5625, 0.5625, 0.5625, 0.5625, 0.5938, 0.625, 0.5938, 0.5625, 0.5625, 0.5, 0.5625, 0.5, 0.5938, 0.5625, 0.5938, 0.625, 0.6562, 0.5625, 0.6562, 0.5625, 0.6875, 0.625, 0.6875, 0.625, 0.625, 0.5625, 0.625, 0.5625, 0.6562, 0.625, 0.6562, 0.5625, 0.625, 0.5, 0.625, 0.5, 0.6562, 0.5625, 0.6562, 0.625, 0.7188, 0.5625, 0.7188, 0.5625, 0.75, 0.625, 0.75, 0.625, 0.6875, 0.5625, 0.6875, 0.5625, 0.7188, 0.625, 0.7188, 0.5625, 0.6875, 0.5, 0.6875, 0.5, 0.7188, 0.5625, 0.7188, 0.75, 0.7188, 0.6875, 0.7188, 0.6875, 0.75, 0.75, 0.75, 0.75, 0.6875, 0.6875, 0.6875, 0.6875, 0.7188, 0.75, 0.7188, 0.6875, 0.6875, 0.625, 0.6875, 0.625, 0.7188, 0.6875, 0.7188, 0.75, 0.7812, 0.6875, 0.7812, 0.6875, 0.8125, 0.75, 0.8125, 0.75, 0.75, 0.6875, 0.75, 0.6875, 0.7812, 0.75, 0.7812, 0.6875, 0.75, 0.625, 0.75, 0.625, 0.7812, 0.6875, 0.7812, 0.75, 0.8438, 0.6875, 0.8438, 0.6875, 0.875, 0.75, 0.875, 0.75, 0.8125, 0.6875, 0.8125, 0.6875, 0.8438, 0.75, 0.8438, 0.6875, 0.8125, 0.625, 0.8125, 0.625, 0.8438, 0.6875, 0.8438, 0.75, 0.9062, 0.6875, 0.9062, 0.6875, 0.9375, 0.75, 0.9375, 0.75, 0.875, 0.6875, 0.875, 0.6875, 0.9062, 0.75, 0.9062, 0.6875, 0.875, 0.625, 0.875, 0.625, 0.9062, 0.6875, 0.9062, 0.75, 0.5312, 0.6875, 0.5312, 0.6875, 0.5625, 0.75, 0.5625, 0.75, 0.5, 0.6875, 0.5, 0.6875, 0.5312, 0.75, 0.5312, 0.6875, 0.5, 0.625, 0.5, 0.625, 0.5312, 0.6875, 0.5312, 0.75, 0.5938, 0.6875, 0.5938, 0.6875, 0.625, 0.75, 0.625, 0.75, 0.5625, 0.6875, 0.5625, 0.6875, 0.5938, 0.75, 0.5938, 0.6875, 0.5625, 0.625, 0.5625, 0.625, 0.5938, 0.6875, 0.5938, 0.75, 0.6562, 0.6875, 0.6562, 0.6875, 0.6875, 0.75, 0.6875, 0.75, 0.625, 0.6875, 0.625, 0.6875, 0.6562, 0.75, 0.6562, 0.6875, 0.625, 0.625, 0.625, 0.625, 0.6562, 0.6875, 0.6562, 0.6875, 0.9375, 0.6562, 0.9688, 0.625, 0.9375, 0.6875, 0.9375, 0.7188, 0.9688, 0.6562, 0.9688, 0.7188, 0.9688, 0.6875, 1.0, 0.6562, 0.9688, 0.5625, 0.9375, 0.5312, 0.9688, 0.5, 0.9375, 0.5625, 0.9375, 0.5938, 0.9688, 0.5312, 0.9688, 0.5938, 0.9688, 0.5625, 1.0, 0.5312, 0.9688, 0.4375, 0.9375, 0.4062, 0.9688, 0.375, 0.9375, 0.4375, 0.9375, 0.4688, 0.9688, 0.4062, 0.9688, 0.4688, 0.9688, 0.4375, 1.0, 0.4062, 0.9688, 0.3125, 0.9375, 0.2812, 0.9688, 0.25, 0.9375, 0.3125, 0.9375, 0.3438, 0.9688, 0.2812, 0.9688, 0.3438, 0.9688, 0.3125, 1.0, 0.2812, 0.9688, 0.1875, 0.9375, 0.1562, 0.9688, 0.125, 0.9375, 0.1875, 0.9375, 0.2188, 0.9688, 0.1562, 0.9688, 0.2188, 0.9688, 0.1875, 1.0, 0.1562, 0.9688, 0.0625, 0.9375, 0.03125, 0.9688, 0.0, 0.9375, 0.0625, 0.9375, 0.09375, 0.9688, 0.03125, 0.9688, 0.09375, 0.9688, 0.0625, 1.0, 0.03125, 0.9688, 0.9375, 0.9375, 0.9062, 0.9688, 0.875, 0.9375, 0.9375, 0.9375, 0.9688, 0.9688, 0.9062, 0.9688, 0.9688, 0.9688, 0.9375, 1.0, 0.9062, 0.9688, 0.8125, 0.9375, 0.7812, 0.9688, 0.75, 0.9375, 0.8125, 0.9375, 0.8438, 0.9688, 0.7812, 0.9688, 0.8438, 0.9688, 0.8125, 1.0, 0.7812, 0.9688, 0.8125, 0.625, 0.8125, 0.6562, 0.75, 0.6562, 0.75, 0.625, 0.875, 0.625, 0.875, 0.6562, 0.8125, 0.6562, 0.8125, 0.625, 0.875, 0.6562, 0.875, 0.6875, 0.8125, 0.6875, 0.8125, 0.6562, 0.8125, 0.6875, 0.8125, 0.7188, 0.75, 0.7188, 0.75, 0.6875, 0.875, 0.6875, 0.875, 0.7188, 0.8125, 0.7188, 0.8125, 0.6875, 0.875, 0.7188, 0.875, 0.75, 0.8125, 0.75, 0.8125, 0.7188, 0.8125, 0.75, 0.8125, 0.7812, 0.75, 0.7812, 0.75, 0.75, 0.875, 0.75, 0.875, 0.7812, 0.8125, 0.7812, 0.8125, 0.75, 0.875, 0.7812, 0.875, 0.8125, 0.8125, 0.8125, 0.8125, 0.7812, 0.8125, 0.8125, 0.8125, 0.8438, 0.75, 0.8438, 0.75, 0.8125, 0.875, 0.8125, 0.875, 0.8438, 0.8125, 0.8438, 0.8125, 0.8125, 0.875, 0.8438, 0.875, 0.875, 0.8125, 0.875, 0.8125, 0.8438, 0.8125, 0.875, 0.8125, 0.9062, 0.75, 0.9062, 0.75, 0.875, 0.875, 0.875, 0.875, 0.9062, 0.8125, 0.9062, 0.8125, 0.875, 0.875, 0.9062, 0.875, 0.9375, 0.8125, 0.9375, 0.8125, 0.9062, 0.75, 0.9375, 0.8125, 0.9375, 0.8125, 0.9375, 0.75, 0.9375, 0.75, 0.9375, 0.8125, 0.9375, 0.8125, 0.9375, 0.75, 0.9375, 0.8125, 0.9375, 0.875, 0.9375, 0.875, 0.9375, 0.8125, 0.9375, 0.8125, 0.5, 0.8125, 0.5312, 0.75, 0.5312, 0.75, 0.5, 0.875, 0.5, 0.875, 0.5312, 0.8125, 0.5312, 0.8125, 0.5, 0.875, 0.5312, 0.875, 0.5625, 0.8125, 0.5625, 0.8125, 0.5312, 0.8125, 0.5625, 0.8125, 0.5938, 0.75, 0.5938, 0.75, 0.5625, 0.875, 0.5625, 0.875, 0.5938, 0.8125, 0.5938, 0.8125, 0.5625, 0.875, 0.5938, 0.875, 0.625, 0.8125, 0.625, 0.8125, 0.5938, 0.9375, 0.875, 0.9375, 0.9062, 0.875, 0.9062, 0.875, 0.875, 1.0, 0.875, 1.0, 0.9062, 0.9375, 0.9062, 0.9375, 0.875, 1.0, 0.9062, 1.0, 0.9375, 0.9375, 0.9375, 0.9375, 0.9062, 0.375, 0.9375, 0.4375, 0.9375, 0.4375, 0.9375, 0.375, 0.9375, 0.375, 0.9375, 0.4375, 0.9375, 0.4375, 0.9375, 0.375, 0.9375, 0.4375, 0.9375, 0.5, 0.9375, 0.5, 0.9375, 0.4375, 0.9375, 0.9375, 0.5, 0.9375, 0.5312, 0.875, 0.5312, 0.875, 0.5, 1.0, 0.5, 1.0, 0.5312, 0.9375, 0.5312, 0.9375, 0.5, 1.0, 0.5312, 1.0, 0.5625, 0.9375, 0.5625, 0.9375, 0.5312, 0.9375, 0.5625, 0.9375, 0.5938, 0.875, 0.5938, 0.875, 0.5625, 1.0, 0.5625, 1.0, 0.5938, 0.9375, 0.5938, 0.9375, 0.5625, 1.0, 0.5938, 1.0, 0.625, 0.9375, 0.625, 0.9375, 0.5938, 0.9375, 0.625, 0.9375, 0.6562, 0.875, 0.6562, 0.875, 0.625, 1.0, 0.625, 1.0, 0.6562, 0.9375, 0.6562, 0.9375, 0.625, 1.0, 0.6562, 1.0, 0.6875, 0.9375, 0.6875, 0.9375, 0.6562, 0.9375, 0.6875, 0.9375, 0.7188, 0.875, 0.7188, 0.875, 0.6875, 1.0, 0.6875, 1.0, 0.7188, 0.9375, 0.7188, 0.9375, 0.6875, 1.0, 0.7188, 1.0, 0.75, 0.9375, 0.75, 0.9375, 0.7188, 0.9375, 0.75, 0.9375, 0.7812, 0.875, 0.7812, 0.875, 0.75, 1.0, 0.75, 1.0, 0.7812, 0.9375, 0.7812, 0.9375, 0.75, 1.0, 0.7812, 1.0, 0.8125, 0.9375, 0.8125, 0.9375, 0.7812, 0.9375, 0.8125, 0.9375, 0.8438, 0.875, 0.8438, 0.875, 0.8125, 1.0, 0.8125, 1.0, 0.8438, 0.9375, 0.8438, 0.9375, 0.8125, 1.0, 0.8438, 1.0, 0.875, 0.9375, 0.875, 0.9375, 0.8438, 0.0625, 0.6875, 0.0625, 0.7188, 0.0, 0.7188, 0.0, 0.6875, 0.125, 0.6875, 0.125, 0.7188, 0.0625, 0.7188, 0.0625, 0.6875, 0.125, 0.7188, 0.125, 0.75, 0.0625, 0.75, 0.0625, 0.7188, 0.0625, 0.75, 0.0625, 0.7812, 0.0, 0.7812, 0.0, 0.75, 0.125, 0.75, 0.125, 0.7812, 0.0625, 0.7812, 0.0625, 0.75, 0.125, 0.7812, 0.125, 0.8125, 0.0625, 0.8125, 0.0625, 0.7812, 0.0625, 0.8125, 0.0625, 0.8438, 0.0, 0.8438, 0.0, 0.8125, 0.125, 0.8125, 0.125, 0.8438, 0.0625, 0.8438, 0.0625, 0.8125, 0.125, 0.8438, 0.125, 0.875, 0.0625, 0.875, 0.0625, 0.8438, 0.0625, 0.875, 0.0625, 0.9062, 0.0, 0.9062, 0.0, 0.875, 0.125, 0.875, 0.125, 0.9062, 0.0625, 0.9062, 0.0625, 0.875, 0.125, 0.9062, 0.125, 0.9375, 0.0625, 0.9375, 0.0625, 0.9062, 0.25, 0.9375, 0.3125, 0.9375, 0.3125, 0.9375, 0.25, 0.9375, 0.25, 0.9375, 0.3125, 0.9375, 0.3125, 0.9375, 0.25, 0.9375, 0.3125, 0.9375, 0.375, 0.9375, 0.375, 0.9375, 0.3125, 0.9375, 0.0625, 0.5, 0.0625, 0.5312, 0.0, 0.5312, 0.0, 0.5, 0.125, 0.5, 0.125, 0.5312, 0.0625, 0.5312, 0.0625, 0.5, 0.125, 0.5312, 0.125, 0.5625, 0.0625, 0.5625, 0.0625, 0.5312, 0.0625, 0.5625, 0.0625, 0.5938, 0.0, 0.5938, 0.0, 0.5625, 0.125, 0.5625, 0.125, 0.5938, 0.0625, 0.5938, 0.0625, 0.5625, 0.125, 0.5938, 0.125, 0.625, 0.0625, 0.625, 0.0625, 0.5938, 0.0625, 0.625, 0.0625, 0.6562, 0.0, 0.6562, 0.0, 0.625, 0.125, 0.625, 0.125, 0.6562, 0.0625, 0.6562, 0.0625, 0.625, 0.125, 0.6562, 0.125, 0.6875, 0.0625, 0.6875, 0.0625, 0.6562, 0.0, 0.9375, 0.0625, 0.9375, 0.0625, 0.9375, 0.0, 0.9375, 0.0, 0.9375, 0.0625, 0.9375, 0.0625, 0.9375, 0.0, 0.9375, 0.0625, 0.9375, 0.125, 0.9375, 0.125, 0.9375, 0.0625, 0.9375, 0.1875, 0.5, 0.1875, 0.5312, 0.125, 0.5312, 0.125, 0.5, 0.25, 0.5, 0.25, 0.5312, 0.1875, 0.5312, 0.1875, 0.5, 0.25, 0.5312, 0.25, 0.5625, 0.1875, 0.5625, 0.1875, 0.5312, 0.1875, 0.5625, 0.1875, 0.5938, 0.125, 0.5938, 0.125, 0.5625, 0.25, 0.5625, 0.25, 0.5938, 0.1875, 0.5938, 0.1875, 0.5625, 0.25, 0.5938, 0.25, 0.625, 0.1875, 0.625, 0.1875, 0.5938, 0.1875, 0.625, 0.1875, 0.6562, 0.125, 0.6562, 0.125, 0.625, 0.25, 0.625, 0.25, 0.6562, 0.1875, 0.6562, 0.1875, 0.625, 0.25, 0.6562, 0.25, 0.6875, 0.1875, 0.6875, 0.1875, 0.6562, 0.1875, 0.6875, 0.1875, 0.7188, 0.125, 0.7188, 0.125, 0.6875, 0.25, 0.6875, 0.25, 0.7188, 0.1875, 0.7188, 0.1875, 0.6875, 0.25, 0.7188, 0.25, 0.75, 0.1875, 0.75, 0.1875, 0.7188, 0.1875, 0.75, 0.1875, 0.7812, 0.125, 0.7812, 0.125, 0.75, 0.25, 0.75, 0.25, 0.7812, 0.1875, 0.7812, 0.1875, 0.75, 0.25, 0.7812, 0.25, 0.8125, 0.1875, 0.8125, 0.1875, 0.7812, 0.1875, 0.8125, 0.1875, 0.8438, 0.125, 0.8438, 0.125, 0.8125, 0.25, 0.8125, 0.25, 0.8438, 0.1875, 0.8438, 0.1875, 0.8125, 0.25, 0.8438, 0.25, 0.875, 0.1875, 0.875, 0.1875, 0.8438, 0.1875, 0.875, 0.1875, 0.9062, 0.125, 0.9062, 0.125, 0.875, 0.25, 0.875, 0.25, 0.9062, 0.1875, 0.9062, 0.1875, 0.875, 0.25, 0.9062, 0.25, 0.9375, 0.1875, 0.9375, 0.1875, 0.9062, 0.3125, 0.75, 0.3125, 0.7812, 0.25, 0.7812, 0.25, 0.75, 0.375, 0.75, 0.375, 0.7812, 0.3125, 0.7812, 0.3125, 0.75, 0.375, 0.7812, 0.375, 0.8125, 0.3125, 0.8125, 0.3125, 0.7812, 0.3125, 0.8125, 0.3125, 0.8438, 0.25, 0.8438, 0.25, 0.8125, 0.375, 0.8125, 0.375, 0.8438, 0.3125, 0.8438, 0.3125, 0.8125, 0.375, 0.8438, 0.375, 0.875, 0.3125, 0.875, 0.3125, 0.8438, 0.3125, 0.875, 0.3125, 0.9062, 0.25, 0.9062, 0.25, 0.875, 0.375, 0.875, 0.375, 0.9062, 0.3125, 0.9062, 0.3125, 0.875, 0.375, 0.9062, 0.375, 0.9375, 0.3125, 0.9375, 0.3125, 0.9062, 0.625, 0.9375, 0.6875, 0.9375, 0.6875, 0.9375, 0.625, 0.9375, 0.625, 0.9375, 0.6875, 0.9375, 0.6875, 0.9375, 0.625, 0.9375, 0.6875, 0.9375, 0.75, 0.9375, 0.75, 0.9375, 0.6875, 0.9375, 0.3125, 0.5, 0.3125, 0.5312, 0.25, 0.5312, 0.25, 0.5, 0.375, 0.5, 0.375, 0.5312, 0.3125, 0.5312, 0.3125, 0.5, 0.375, 0.5312, 0.375, 0.5625, 0.3125, 0.5625, 0.3125, 0.5312, 0.3125, 0.5625, 0.3125, 0.5938, 0.25, 0.5938, 0.25, 0.5625, 0.375, 0.5625, 0.375, 0.5938, 0.3125, 0.5938, 0.3125, 0.5625, 0.375, 0.5938, 0.375, 0.625, 0.3125, 0.625, 0.3125, 0.5938, 0.3125, 0.625, 0.3125, 0.6562, 0.25, 0.6562, 0.25, 0.625, 0.375, 0.625, 0.375, 0.6562, 0.3125, 0.6562, 0.3125, 0.625, 0.375, 0.6562, 0.375, 0.6875, 0.3125, 0.6875, 0.3125, 0.6562, 0.3125, 0.6875, 0.3125, 0.7188, 0.25, 0.7188, 0.25, 0.6875, 0.375, 0.6875, 0.375, 0.7188, 0.3125, 0.7188, 0.3125, 0.6875, 0.375, 0.7188, 0.375, 0.75, 0.3125, 0.75, 0.3125, 0.7188, 0.4375, 0.5, 0.4375, 0.5312, 0.375, 0.5312, 0.375, 0.5, 0.5, 0.5, 0.5, 0.5312, 0.4375, 0.5312, 0.4375, 0.5, 0.5, 0.5312, 0.5, 0.5625, 0.4375, 0.5625, 0.4375, 0.5312, 0.4375, 0.5625, 0.4375, 0.5938, 0.375, 0.5938, 0.375, 0.5625, 0.5, 0.5625, 0.5, 0.5938, 0.4375, 0.5938, 0.4375, 0.5625, 0.5, 0.5938, 0.5, 0.625, 0.4375, 0.625, 0.4375, 0.5938, 0.4375, 0.625, 0.4375, 0.6562, 0.375, 0.6562, 0.375, 0.625, 0.5, 0.625, 0.5, 0.6562, 0.4375, 0.6562, 0.4375, 0.625, 0.5, 0.6562, 0.5, 0.6875, 0.4375, 0.6875, 0.4375, 0.6562, 0.4375, 0.6875, 0.4375, 0.7188, 0.375, 0.7188, 0.375, 0.6875, 0.5, 0.6875, 0.5, 0.7188, 0.4375, 0.7188, 0.4375, 0.6875, 0.5, 0.7188, 0.5, 0.75, 0.4375, 0.75, 0.4375, 0.7188, 0.4375, 0.75, 0.4375, 0.7812, 0.375, 0.7812, 0.375, 0.75, 0.5, 0.75, 0.5, 0.7812, 0.4375, 0.7812, 0.4375, 0.75, 0.5, 0.7812, 0.5, 0.8125, 0.4375, 0.8125, 0.4375, 0.7812, 0.4375, 0.8125, 0.4375, 0.8438, 0.375, 0.8438, 0.375, 0.8125, 0.5, 0.8125, 0.5, 0.8438, 0.4375, 0.8438, 0.4375, 0.8125, 0.5, 0.8438, 0.5, 0.875, 0.4375, 0.875, 0.4375, 0.8438, 0.4375, 0.875, 0.4375, 0.9062, 0.375, 0.9062, 0.375, 0.875, 0.5, 0.875, 0.5, 0.9062, 0.4375, 0.9062, 0.4375, 0.875, 0.5, 0.9062, 0.5, 0.9375, 0.4375, 0.9375, 0.4375, 0.9062, 0.875, 0.9375, 0.9375, 0.9375, 0.9375, 0.9375, 0.875, 0.9375, 0.875, 0.9375, 0.9375, 0.9375, 0.9375, 0.9375, 0.875, 0.9375, 0.9375, 0.9375, 1.0, 0.9375, 1.0, 0.9375, 0.9375, 0.9375, 0.5625, 0.75, 0.5625, 0.7812, 0.5, 0.7812, 0.5, 0.75, 0.625, 0.75, 0.625, 0.7812, 0.5625, 0.7812, 0.5625, 0.75, 0.625, 0.7812, 0.625, 0.8125, 0.5625, 0.8125, 0.5625, 0.7812, 0.5625, 0.8125, 0.5625, 0.8438, 0.5, 0.8438, 0.5, 0.8125, 0.625, 0.8125, 0.625, 0.8438, 0.5625, 0.8438, 0.5625, 0.8125, 0.625, 0.8438, 0.625, 0.875, 0.5625, 0.875, 0.5625, 0.8438, 0.5625, 0.875, 0.5625, 0.9062, 0.5, 0.9062, 0.5, 0.875, 0.625, 0.875, 0.625, 0.9062, 0.5625, 0.9062, 0.5625, 0.875, 0.625, 0.9062, 0.625, 0.9375, 0.5625, 0.9375, 0.5625, 0.9062, 0.5, 0.9375, 0.5625, 0.9375, 0.5625, 0.9375, 0.5, 0.9375, 0.5, 0.9375, 0.5625, 0.9375, 0.5625, 0.9375, 0.5, 0.9375, 0.5625, 0.9375, 0.625, 0.9375, 0.625, 0.9375, 0.5625, 0.9375, 0.5625, 0.5, 0.5625, 0.5312, 0.5, 0.5312, 0.5, 0.5, 0.625, 0.5, 0.625, 0.5312, 0.5625, 0.5312, 0.5625, 0.5, 0.625, 0.5312, 0.625, 0.5625, 0.5625, 0.5625, 0.5625, 0.5312, 0.5625, 0.5625, 0.5625, 0.5938, 0.5, 0.5938, 0.5, 0.5625, 0.625, 0.5625, 0.625, 0.5938, 0.5625, 0.5938, 0.5625, 0.5625, 0.625, 0.5938, 0.625, 0.625, 0.5625, 0.625, 0.5625, 0.5938, 0.5625, 0.625, 0.5625, 0.6562, 0.5, 0.6562, 0.5, 0.625, 0.625, 0.625, 0.625, 0.6562, 0.5625, 0.6562, 0.5625, 0.625, 0.625, 0.6562, 0.625, 0.6875, 0.5625, 0.6875, 0.5625, 0.6562, 0.5625, 0.6875, 0.5625, 0.7188, 0.5, 0.7188, 0.5, 0.6875, 0.625, 0.6875, 0.625, 0.7188, 0.5625, 0.7188, 0.5625, 0.6875, 0.625, 0.7188, 0.625, 0.75, 0.5625, 0.75, 0.5625, 0.7188, 0.6875, 0.6875, 0.6875, 0.7188, 0.625, 0.7188, 0.625, 0.6875, 0.75, 0.6875, 0.75, 0.7188, 0.6875, 0.7188, 0.6875, 0.6875, 0.75, 0.7188, 0.75, 0.75, 0.6875, 0.75, 0.6875, 0.7188, 0.6875, 0.75, 0.6875, 0.7812, 0.625, 0.7812, 0.625, 0.75, 0.75, 0.75, 0.75, 0.7812, 0.6875, 0.7812, 0.6875, 0.75, 0.75, 0.7812, 0.75, 0.8125, 0.6875, 0.8125, 0.6875, 0.7812, 0.6875, 0.8125, 0.6875, 0.8438, 0.625, 0.8438, 0.625, 0.8125, 0.75, 0.8125, 0.75, 0.8438, 0.6875, 0.8438, 0.6875, 0.8125, 0.75, 0.8438, 0.75, 0.875, 0.6875, 0.875, 0.6875, 0.8438, 0.6875, 0.875, 0.6875, 0.9062, 0.625, 0.9062, 0.625, 0.875, 0.75, 0.875, 0.75, 0.9062, 0.6875, 0.9062, 0.6875, 0.875, 0.75, 0.9062, 0.75, 0.9375, 0.6875, 0.9375, 0.6875, 0.9062, 0.125, 0.9375, 0.1875, 0.9375, 0.1875, 0.9375, 0.125, 0.9375, 0.125, 0.9375, 0.1875, 0.9375, 0.1875, 0.9375, 0.125, 0.9375, 0.1875, 0.9375, 0.25, 0.9375, 0.25, 0.9375, 0.1875, 0.9375, 0.6875, 0.5, 0.6875, 0.5312, 0.625, 0.5312, 0.625, 0.5, 0.75, 0.5, 0.75, 0.5312, 0.6875, 0.5312, 0.6875, 0.5, 0.75, 0.5312, 0.75, 0.5625, 0.6875, 0.5625, 0.6875, 0.5312, 0.6875, 0.5625, 0.6875, 0.5938, 0.625, 0.5938, 0.625, 0.5625, 0.75, 0.5625, 0.75, 0.5938, 0.6875, 0.5938, 0.6875, 0.5625, 0.75, 0.5938, 0.75, 0.625, 0.6875, 0.625, 0.6875, 0.5938, 0.6875, 0.625, 0.6875, 0.6562, 0.625, 0.6562, 0.625, 0.625, 0.75, 0.625, 0.75, 0.6562, 0.6875, 0.6562, 0.6875, 0.625, 0.75, 0.6562, 0.75, 0.6875, 0.6875, 0.6875, 0.6875, 0.6562, 0.2416, 1.0, 0.5625, 0.8125, 0.1959, 1.0, 0.2584, 1.0, 0.4375, 0.8125, 0.5, 0.8125, 0.3666, 1.0, 0.4375, 0.8125, 0.3209, 1.0, 0.3834, 1.0, 0.3125, 0.8125, 0.375, 0.8125, 0.4916, 1.0, 0.3125, 0.8125, 0.4459, 1.0, 0.5084, 1.0, 0.1875, 0.8125, 0.25, 0.8125, 0.6166, 1.0, 0.1875, 0.8125, 0.5709, 1.0, 0.6334, 1.0, 0.0625, 0.8125, 0.125, 0.8125, 0.7416, 1.0, 0.0625, 0.8125, 0.6959, 1.0, 0.7584, 1.0, 0.9375, 0.8125, 1.0, 0.8125, 0.8666, 1.0, 0.9375, 0.8125, 0.8209, 1.0, 0.8834, 1.0, 0.8125, 0.8125, 0.875, 0.8125, 0.9916, 1.0, 0.8125, 0.8125, 0.9459, 1.0, 0.008384, 1.0, 0.6875, 0.8125, 0.75, 0.8125, 0.1166, 1.0, 0.6875, 0.8125, 0.07088, 1.0, 0.1334, 1.0, 0.5625, 0.8125, 0.625, 0.8125, 0.2416, 1.0, 0.5, 0.8125, 0.5625, 0.8125, 0.2584, 1.0, 0.3041, 1.0, 0.4375, 0.8125, 0.3666, 1.0, 0.375, 0.8125, 0.4375, 0.8125, 0.3834, 1.0, 0.4291, 1.0, 0.3125, 0.8125, 0.4916, 1.0, 0.25, 0.8125, 0.3125, 0.8125, 0.5084, 1.0, 0.5541, 1.0, 0.1875, 0.8125, 0.6166, 1.0, 0.125, 0.8125, 0.1875, 0.8125, 0.6334, 1.0, 0.6791, 1.0, 0.0625, 0.8125, 0.7416, 1.0, 0.0, 0.8125, 0.0625, 0.8125, 0.7584, 1.0, 0.8041, 1.0, 0.9375, 0.8125, 0.8666, 1.0, 0.875, 0.8125, 0.9375, 0.8125, 0.8834, 1.0, 0.9291, 1.0, 0.8125, 0.8125, 0.9916, 1.0, 0.75, 0.8125, 0.8125, 0.8125, 0.008384, 1.0, 0.05412, 1.0, 0.6875, 0.8125, 0.1166, 1.0, 0.625, 0.8125, 0.6875, 0.8125, 0.1334, 1.0, 0.1791, 1.0, 0.5625, 0.8125, 0.0625, 0.5221, 0.0625, 0.5396, 0.0, 0.5396, 0.0, 0.5221, 0.875, 0.5221, 0.875, 0.5396, 0.8125, 0.5396, 0.8125, 0.5221, 0.9375, 0.5221, 0.9375, 0.5396, 0.875, 0.5396, 0.875, 0.5221, 0.125, 0.5221, 0.125, 0.5396, 0.0625, 0.5396, 0.0625, 0.5221, 0.1875, 0.5221, 0.1875, 0.5396, 0.125, 0.5396, 0.125, 0.5221, 0.25, 0.5221, 0.25, 0.5396, 0.1875, 0.5396, 0.1875, 0.5221, 0.3125, 0.5221, 0.3125, 0.5396, 0.25, 0.5396, 0.25, 0.5221, 0.375, 0.5221, 0.375, 0.5396, 0.3125, 0.5396, 0.3125, 0.5221, 0.4375, 0.5221, 0.4375, 0.5396, 0.375, 0.5396, 0.375, 0.5221, 0.5, 0.5221, 0.5, 0.5396, 0.4375, 0.5396, 0.4375, 0.5221, 0.5625, 0.5221, 0.5625, 0.5396, 0.5, 0.5396, 0.5, 0.5221, 0.625, 0.5221, 0.625, 0.5396, 0.5625, 0.5396, 0.5625, 0.5221, 0.6875, 0.5221, 0.6875, 0.5396, 0.625, 0.5396, 0.625, 0.5221, 0.75, 0.5221, 0.75, 0.5396, 0.6875, 0.5396, 0.6875, 0.5221, 0.8125, 0.5221, 0.8125, 0.5396, 0.75, 0.5396, 0.75, 0.5221, 1.0, 0.5221, 1.0, 0.5396, 0.9375, 0.5396, 0.9375, 0.5221, 0.8125, 0.5396, 0.75, 0.5396, 0.75, 0.5396, 0.8125, 0.5396, 0.875, 0.5396, 0.8125, 0.5396, 0.8125, 0.5396, 0.875, 0.5396, 0.9375, 0.5396, 0.875, 0.5396, 0.875, 0.5396, 0.9375, 0.5396, 1.0, 0.5396, 0.9375, 0.5396, 0.9375, 0.5396, 1.0, 0.5396, 0.0625, 0.5396, 0.0, 0.5396, 0.0, 0.5396, 0.0625, 0.5396, 0.125, 0.5396, 0.0625, 0.5396, 0.0625, 0.5396, 0.125, 0.5396, 0.3125, 0.5396, 0.3125, 0.9332, 0.25, 0.9332, 0.25, 0.5396, 0.375, 0.5396, 0.375, 0.9332, 0.3125, 0.9332, 0.3125, 0.5396, 0.4375, 0.5396, 0.4375, 0.9332, 0.375, 0.9332, 0.375, 0.5396, 0.5, 0.5396, 0.5, 0.9332, 0.4375, 0.9332, 0.4375, 0.5396, 0.5625, 0.5396, 0.5625, 0.9332, 0.5, 0.9332, 0.5, 0.5396, 0.625, 0.5396, 0.625, 0.9332, 0.5625, 0.9332, 0.5625, 0.5396, 0.6875, 0.5396, 0.6875, 0.9332, 0.625, 0.9332, 0.625, 0.5396, 0.75, 0.5396, 0.75, 0.9332, 0.6875, 0.9332, 0.6875, 0.5396, 0.1875, 0.5396, 0.125, 0.5396, 0.125, 0.5396, 0.1875, 0.5396, 0.25, 0.5396, 0.1875, 0.5396, 0.1875, 0.5396, 0.25, 0.5396, 0.0625, 0.5396, 0.0625, 0.9332, 0.0, 0.9332, 0.0, 0.5396, 0.875, 0.5396, 0.875, 0.9332, 0.8125, 0.9332, 0.8125, 0.5396, 0.9375, 0.5396, 0.9375, 0.9332, 0.875, 0.9332, 0.875, 0.5396, 0.125, 0.5396, 0.125, 0.9332, 0.0625, 0.9332, 0.0625, 0.5396, 0.1875, 0.5396, 0.1875, 0.9332, 0.125, 0.9332, 0.125, 0.5396, 0.25, 0.5396, 0.25, 0.9332, 0.1875, 0.9332, 0.1875, 0.5396, 0.3125, 0.5396, 0.3125, 0.9332, 0.25, 0.9332, 0.25, 0.5396, 0.375, 0.5396, 0.375, 0.9332, 0.3125, 0.9332, 0.3125, 0.5396, 0.4375, 0.5396, 0.4375, 0.9332, 0.375, 0.9332, 0.375, 0.5396, 0.5, 0.5396, 0.5, 0.9332, 0.4375, 0.9332, 0.4375, 0.5396, 0.5625, 0.5396, 0.5625, 0.9332, 0.5, 0.9332, 0.5, 0.5396, 0.625, 0.5396, 0.625, 0.9332, 0.5625, 0.9332, 0.5625, 0.5396, 0.6875, 0.5396, 0.6875, 0.9332, 0.625, 0.9332, 0.625, 0.5396, 0.75, 0.5396, 0.75, 0.9332, 0.6875, 0.9332, 0.6875, 0.5396, 0.8125, 0.5396, 0.8125, 0.9332, 0.75, 0.9332, 0.75, 0.5396, 1.0, 0.5396, 1.0, 0.9332, 0.9375, 0.9332, 0.9375, 0.5396, 0.75, 0.5396, 0.75, 0.9332, 0.75, 0.9332, 0.75, 0.5396, 0.75, 0.9332, 0.8125, 0.9332, 0.8125, 0.9332, 0.75, 0.9332, 0.8125, 0.9332, 0.875, 0.9332, 0.875, 0.9332, 0.8125, 0.9332, 0.875, 0.9332, 0.9375, 0.9332, 0.9375, 0.9332, 0.875, 0.9332, 0.9375, 0.9332, 1.0, 0.9332, 1.0, 0.9332, 0.9375, 0.9332, 0.0, 0.9332, 0.0625, 0.9332, 0.0625, 0.9332, 0.0, 0.9332, 0.0625, 0.9332, 0.125, 0.9332, 0.125, 0.9332, 0.0625, 0.9332, 0.125, 0.9332, 0.1875, 0.9332, 0.1875, 0.9332, 0.125, 0.9332, 0.1875, 0.9332, 0.25, 0.9332, 0.25, 0.9332, 0.1875, 0.9332, 0.0, 0.5221, 0.9375, 0.5221, 0.875, 0.5221, 0.8125, 0.5221, 0.75, 0.5221, 0.6875, 0.5221, 0.625, 0.5221, 0.5625, 0.5221, 0.5, 0.5221, 0.4375, 0.5221, 0.375, 0.5221, 0.3125, 0.5221, 0.25, 0.5221, 0.1875, 0.5221, 0.125, 0.5221, 0.0625, 0.5221])
me_cylinder.update()

# ---- objects
ob_cylinder = bpy.data.objects.new('Cylinder', me_cylinder)

# ---- transforms, parenting, visibility, modifiers, constraints
ob_cylinder.location = (0.0, 0.0, 0.0)
ob_cylinder.rotation_euler = (1.571, 0.0, 0.0)

# ---- collection membership
col_collection.objects.link(ob_cylinder)

# ---- scene / render settings (as saved in the file)
scene.frame_start = 1; scene.frame_end = 250; scene.frame_set(1)
scene.render.engine = 'BLENDER_EEVEE_NEXT'
scene.cycles.sampling_pattern = 'TABULATED_SOBOL'
scene.eevee.ray_tracing_options.trace_max_roughness = 0.0
bpy.context.view_layer.update()

# ---- added for rendering (the .blend has no active camera and no usable light): camera, sun
cam_auto = bpy.data.cameras.new('AutoCamera')
cam_auto.lens = 50.0
cam_auto.sensor_width = 36.0
cam_auto.clip_end = 1000.0
ob_auto_camera = bpy.data.objects.new('AutoCamera', cam_auto)
scene.collection.objects.link(ob_auto_camera)
ob_auto_camera.location = (2.56283, -3.1168, 2.05026)
ob_auto_camera.rotation_euler = (1.09748, -7.21219e-08, 0.694738)
scene.camera = ob_auto_camera
light_auto_sun = bpy.data.lights.new('AutoSun', 'SUN')
light_auto_sun.energy = 3.0
light_auto_sun.angle = 0.0523599
ob_auto_sun = bpy.data.objects.new('AutoSun', light_auto_sun)
scene.collection.objects.link(ob_auto_sun)
ob_auto_sun.rotation_euler = (0.872665, 0.174533, 0.523599)
bpy.context.view_layer.update()
